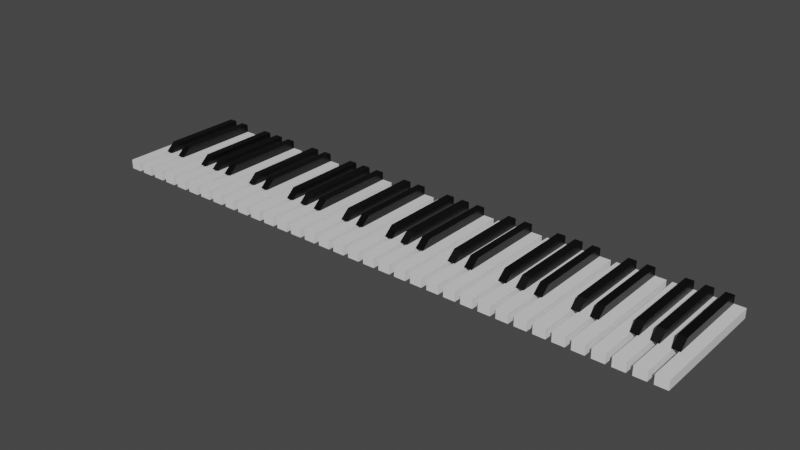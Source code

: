 # Source: keys_full_size.blend  (saved by Blender 2.80.75; exported with 4.5.12 LTS)
import bpy
from mathutils import Matrix  # noqa: F401  (used for matrix-valued properties, if any)

bpy.ops.wm.read_factory_settings(use_empty=True)
scene = bpy.context.scene
scene.name = 'Scene'

# ---- collections
col_collection = bpy.data.collections.new('Collection'); scene.collection.children.link(col_collection)

# ---- materials (node trees are filled in below, after node groups)
mat_material_001 = bpy.data.materials.new('Material.001')
mat_material_001.alpha_threshold = 0.0
mat_material_001.use_transparent_shadow = False
mat_material_001.line_color = (0.0, 0.0, 0.0, 1.0)
mat_material = bpy.data.materials.new('Material')
mat_material.alpha_threshold = 0.0
mat_material.use_transparent_shadow = False
mat_material.line_color = (0.0, 0.0, 0.0, 1.0)
mat_material_003 = bpy.data.materials.new('Material.003')
mat_material_003.use_transparent_shadow = False

# ---- material node trees
mat_material_001.use_nodes = True; mat_material_001.node_tree.nodes.clear()
_N = mat_material_001.node_tree.nodes; _L = mat_material_001.node_tree.links
n0 = _N.new('ShaderNodeOutputMaterial'); n0.name = 'Material Output'; n0.location = (300, 300)
n1 = _N.new('ShaderNodeBsdfPrincipled'); n1.name = 'Principled BSDF'; n1.location = (10, 300)
n1.distribution = 'GGX'
n1.subsurface_method = 'BURLEY'
n1.inputs[2].default_value = 0.4
n1.inputs[3].default_value = 1.45
n1.inputs[27].default_value = (0.0, 0.0, 0.0, 1.0)
n1.inputs[28].default_value = 1.0
_L.new(n1.outputs[0], n0.inputs[0])
n0.is_active_output = True
mat_material.use_nodes = True; mat_material.node_tree.nodes.clear()
_N = mat_material.node_tree.nodes; _L = mat_material.node_tree.links
n0 = _N.new('ShaderNodeOutputMaterial'); n0.name = 'Material Output'; n0.location = (300, 300)
n1 = _N.new('ShaderNodeBsdfPrincipled'); n1.name = 'Principled BSDF'; n1.location = (10, 300)
n1.distribution = 'GGX'
n1.subsurface_method = 'BURLEY'
n1.inputs[0].default_value = (0.0, 0.0, 0.0, 1.0)
n1.inputs[2].default_value = 0.4
n1.inputs[3].default_value = 1.45
n1.inputs[27].default_value = (0.0, 0.0, 0.0, 1.0)
n1.inputs[28].default_value = 1.0
_L.new(n1.outputs[0], n0.inputs[0])
n0.is_active_output = True
mat_material_003.use_nodes = True; mat_material_003.node_tree.nodes.clear()
_N = mat_material_003.node_tree.nodes; _L = mat_material_003.node_tree.links
n0 = _N.new('ShaderNodeOutputMaterial'); n0.name = 'Material Output'; n0.location = (300, 300)
n1 = _N.new('ShaderNodeBsdfPrincipled'); n1.name = 'Principled BSDF'; n1.location = (10, 300)
n1.distribution = 'GGX'
n1.subsurface_method = 'BURLEY'
n1.inputs[0].default_value = (0.0, 0.0, 0.0, 1.0)
n1.inputs[3].default_value = 1.45
n1.inputs[27].default_value = (0.0, 0.0, 0.0, 1.0)
n1.inputs[28].default_value = 1.0
_L.new(n1.outputs[0], n0.inputs[0])
n0.is_active_output = True

# ---- world
world_world = bpy.data.worlds.new('World'); scene.world = world_world
world_world.use_nodes = True; world_world.node_tree.nodes.clear()
_N = world_world.node_tree.nodes; _L = world_world.node_tree.links
n0 = _N.new('ShaderNodeOutputWorld'); n0.name = 'World Output'; n0.location = (300, 300)
n1 = _N.new('ShaderNodeBackground'); n1.name = 'Background'; n1.location = (10, 300)
n1.inputs[0].default_value = (0.05088, 0.05088, 0.05088, 1.0)
_L.new(n1.outputs[0], n0.inputs[0])
n0.is_active_output = True
world_world.color = (0.05088, 0.05088, 0.05088)
world_world.use_sun_shadow = False
world_world.sun_shadow_jitter_overblur = 0.0

# ---- meshes
me_cube = bpy.data.meshes.new('Cube')
me_cube.from_pydata([(1.0, 1.0, 1.0), (1.0, 1.0, -1.0), (1.0, -1.0, 1.0), (1.0, -1.0, -1.0), (-1.0, 1.0, 1.0), (-1.0, 1.0, -1.0), (-1.0, -1.0, 1.0), (-1.0, -1.0, -1.0)], [], [(0, 4, 6, 2), (3, 2, 6, 7), (7, 6, 4, 5), (5, 1, 3, 7), (1, 0, 2, 3), (5, 4, 0, 1)])
_uv = me_cube.uv_layers.new(name='UVMap')
_uv.uv.foreach_set('vector', [0.375, 0.0, 0.625, 0.0, 0.625, 0.25, 0.375, 0.25, 0.375, 0.25, 0.625, 0.25, 0.625, 0.5, 0.375, 0.5, 0.375, 0.5, 0.625, 0.5, 0.625, 0.75, 0.375, 0.75, 0.375, 0.75, 0.625, 0.75, 0.625, 1.0, 0.375, 1.0, 0.125, 0.5, 0.375, 0.5, 0.375, 0.75, 0.125, 0.75, 0.625, 0.5, 0.875, 0.5, 0.875, 0.75, 0.625, 0.75])
me_cube.materials.append(mat_material_001)
me_cube.use_remesh_preserve_volume = False
me_cube.use_remesh_preserve_attributes = False
me_cube.use_mirror_vertex_groups = False
me_cube.update()
me_cube_001 = bpy.data.meshes.new('Cube.001')
me_cube_001.from_pydata([(1.0, 1.0, 1.0), (1.0, 1.0, -1.0), (1.0, -1.0, 1.0), (1.0, -1.0, -1.0), (-1.0, 1.0, 1.0), (-1.0, 1.0, -1.0), (-1.0, -1.0, 1.0), (-1.0, -1.0, -1.0)], [], [(0, 4, 6, 2), (3, 2, 6, 7), (7, 6, 4, 5), (5, 1, 3, 7), (1, 0, 2, 3), (5, 4, 0, 1)])
_uv = me_cube_001.uv_layers.new(name='UVMap')
_uv.uv.foreach_set('vector', [0.375, 0.0, 0.625, 0.0, 0.625, 0.25, 0.375, 0.25, 0.375, 0.25, 0.625, 0.25, 0.625, 0.5, 0.375, 0.5, 0.375, 0.5, 0.625, 0.5, 0.625, 0.75, 0.375, 0.75, 0.375, 0.75, 0.625, 0.75, 0.625, 1.0, 0.375, 1.0, 0.125, 0.5, 0.375, 0.5, 0.375, 0.75, 0.125, 0.75, 0.625, 0.5, 0.875, 0.5, 0.875, 0.75, 0.625, 0.75])
me_cube_001.materials.append(mat_material_001)
me_cube_001.use_remesh_preserve_volume = False
me_cube_001.use_remesh_preserve_attributes = False
me_cube_001.use_mirror_vertex_groups = False
me_cube_001.update()
me_cube_002 = bpy.data.meshes.new('Cube.002')
me_cube_002.from_pydata([(1.0, 1.0, 1.0), (1.0, 1.0, -1.0), (1.0, -1.0, 1.0), (1.0, -1.0, -1.0), (-1.0, 1.0, 1.0), (-1.0, 1.0, -1.0), (-1.0, -1.0, 1.0), (-1.0, -1.0, -1.0)], [], [(0, 4, 6, 2), (3, 2, 6, 7), (7, 6, 4, 5), (5, 1, 3, 7), (1, 0, 2, 3), (5, 4, 0, 1)])
_uv = me_cube_002.uv_layers.new(name='UVMap')
_uv.uv.foreach_set('vector', [0.375, 0.0, 0.625, 0.0, 0.625, 0.25, 0.375, 0.25, 0.375, 0.25, 0.625, 0.25, 0.625, 0.5, 0.375, 0.5, 0.375, 0.5, 0.625, 0.5, 0.625, 0.75, 0.375, 0.75, 0.375, 0.75, 0.625, 0.75, 0.625, 1.0, 0.375, 1.0, 0.125, 0.5, 0.375, 0.5, 0.375, 0.75, 0.125, 0.75, 0.625, 0.5, 0.875, 0.5, 0.875, 0.75, 0.625, 0.75])
me_cube_002.materials.append(mat_material_001)
me_cube_002.use_remesh_preserve_volume = False
me_cube_002.use_remesh_preserve_attributes = False
me_cube_002.use_mirror_vertex_groups = False
me_cube_002.update()
me_cube_003 = bpy.data.meshes.new('Cube.003')
me_cube_003.from_pydata([(1.0, 1.0, 1.0), (1.0, 1.0, -1.0), (1.0, -1.0, 1.0), (1.0, -1.0, -1.0), (-1.0, 1.0, 1.0), (-1.0, 1.0, -1.0), (-1.0, -1.0, 1.0), (-1.0, -1.0, -1.0)], [], [(0, 4, 6, 2), (3, 2, 6, 7), (7, 6, 4, 5), (5, 1, 3, 7), (1, 0, 2, 3), (5, 4, 0, 1)])
_uv = me_cube_003.uv_layers.new(name='UVMap')
_uv.uv.foreach_set('vector', [0.375, 0.0, 0.625, 0.0, 0.625, 0.25, 0.375, 0.25, 0.375, 0.25, 0.625, 0.25, 0.625, 0.5, 0.375, 0.5, 0.375, 0.5, 0.625, 0.5, 0.625, 0.75, 0.375, 0.75, 0.375, 0.75, 0.625, 0.75, 0.625, 1.0, 0.375, 1.0, 0.125, 0.5, 0.375, 0.5, 0.375, 0.75, 0.125, 0.75, 0.625, 0.5, 0.875, 0.5, 0.875, 0.75, 0.625, 0.75])
me_cube_003.materials.append(mat_material_001)
me_cube_003.use_remesh_preserve_volume = False
me_cube_003.use_remesh_preserve_attributes = False
me_cube_003.use_mirror_vertex_groups = False
me_cube_003.update()
me_cube_004 = bpy.data.meshes.new('Cube.004')
me_cube_004.from_pydata([(1.0, 1.0, 1.0), (1.0, 1.0, -1.0), (1.0, -1.0, 1.0), (1.0, -1.0, -1.0), (-1.0, 1.0, 1.0), (-1.0, 1.0, -1.0), (-1.0, -1.0, 1.0), (-1.0, -1.0, -1.0)], [], [(0, 4, 6, 2), (3, 2, 6, 7), (7, 6, 4, 5), (5, 1, 3, 7), (1, 0, 2, 3), (5, 4, 0, 1)])
_uv = me_cube_004.uv_layers.new(name='UVMap')
_uv.uv.foreach_set('vector', [0.375, 0.0, 0.625, 0.0, 0.625, 0.25, 0.375, 0.25, 0.375, 0.25, 0.625, 0.25, 0.625, 0.5, 0.375, 0.5, 0.375, 0.5, 0.625, 0.5, 0.625, 0.75, 0.375, 0.75, 0.375, 0.75, 0.625, 0.75, 0.625, 1.0, 0.375, 1.0, 0.125, 0.5, 0.375, 0.5, 0.375, 0.75, 0.125, 0.75, 0.625, 0.5, 0.875, 0.5, 0.875, 0.75, 0.625, 0.75])
me_cube_004.materials.append(mat_material_001)
me_cube_004.use_remesh_preserve_volume = False
me_cube_004.use_remesh_preserve_attributes = False
me_cube_004.use_mirror_vertex_groups = False
me_cube_004.update()
me_cube_005 = bpy.data.meshes.new('Cube.005')
me_cube_005.from_pydata([(1.0, 1.0, 1.0), (1.0, 1.0, -1.0), (1.0, -1.0, 1.0), (1.0, -1.0, -1.0), (-1.0, 1.0, 1.0), (-1.0, 1.0, -1.0), (-1.0, -1.0, 1.0), (-1.0, -1.0, -1.0)], [], [(0, 4, 6, 2), (3, 2, 6, 7), (7, 6, 4, 5), (5, 1, 3, 7), (1, 0, 2, 3), (5, 4, 0, 1)])
_uv = me_cube_005.uv_layers.new(name='UVMap')
_uv.uv.foreach_set('vector', [0.375, 0.0, 0.625, 0.0, 0.625, 0.25, 0.375, 0.25, 0.375, 0.25, 0.625, 0.25, 0.625, 0.5, 0.375, 0.5, 0.375, 0.5, 0.625, 0.5, 0.625, 0.75, 0.375, 0.75, 0.375, 0.75, 0.625, 0.75, 0.625, 1.0, 0.375, 1.0, 0.125, 0.5, 0.375, 0.5, 0.375, 0.75, 0.125, 0.75, 0.625, 0.5, 0.875, 0.5, 0.875, 0.75, 0.625, 0.75])
me_cube_005.materials.append(mat_material_001)
me_cube_005.use_remesh_preserve_volume = False
me_cube_005.use_remesh_preserve_attributes = False
me_cube_005.use_mirror_vertex_groups = False
me_cube_005.update()
me_cube_006 = bpy.data.meshes.new('Cube.006')
me_cube_006.from_pydata([(1.0, 1.0, 1.0), (1.0, 1.0, -1.0), (1.0, -1.0, 1.0), (1.0, -1.0, -1.0), (-1.0, 1.0, 1.0), (-1.0, 1.0, -1.0), (-1.0, -1.0, 1.0), (-1.0, -1.0, -1.0)], [], [(0, 4, 6, 2), (3, 2, 6, 7), (7, 6, 4, 5), (5, 1, 3, 7), (1, 0, 2, 3), (5, 4, 0, 1)])
_uv = me_cube_006.uv_layers.new(name='UVMap')
_uv.uv.foreach_set('vector', [0.375, 0.0, 0.625, 0.0, 0.625, 0.25, 0.375, 0.25, 0.375, 0.25, 0.625, 0.25, 0.625, 0.5, 0.375, 0.5, 0.375, 0.5, 0.625, 0.5, 0.625, 0.75, 0.375, 0.75, 0.375, 0.75, 0.625, 0.75, 0.625, 1.0, 0.375, 1.0, 0.125, 0.5, 0.375, 0.5, 0.375, 0.75, 0.125, 0.75, 0.625, 0.5, 0.875, 0.5, 0.875, 0.75, 0.625, 0.75])
me_cube_006.materials.append(mat_material_001)
me_cube_006.use_remesh_preserve_volume = False
me_cube_006.use_remesh_preserve_attributes = False
me_cube_006.use_mirror_vertex_groups = False
me_cube_006.update()
me_cube_007 = bpy.data.meshes.new('Cube.007')
me_cube_007.from_pydata([(1.0, 1.0, 1.0), (1.0, 1.0, -1.0), (1.0, -1.0, 1.0), (1.0, -1.0, -1.0), (-1.0, 1.0, 1.0), (-1.0, 1.0, -1.0), (-1.0, -1.0, 1.0), (-1.0, -1.0, -1.0)], [], [(0, 4, 6, 2), (3, 2, 6, 7), (7, 6, 4, 5), (5, 1, 3, 7), (1, 0, 2, 3), (5, 4, 0, 1)])
_uv = me_cube_007.uv_layers.new(name='UVMap')
_uv.uv.foreach_set('vector', [0.375, 0.0, 0.625, 0.0, 0.625, 0.25, 0.375, 0.25, 0.375, 0.25, 0.625, 0.25, 0.625, 0.5, 0.375, 0.5, 0.375, 0.5, 0.625, 0.5, 0.625, 0.75, 0.375, 0.75, 0.375, 0.75, 0.625, 0.75, 0.625, 1.0, 0.375, 1.0, 0.125, 0.5, 0.375, 0.5, 0.375, 0.75, 0.125, 0.75, 0.625, 0.5, 0.875, 0.5, 0.875, 0.75, 0.625, 0.75])
me_cube_007.materials.append(mat_material_001)
me_cube_007.use_remesh_preserve_volume = False
me_cube_007.use_remesh_preserve_attributes = False
me_cube_007.use_mirror_vertex_groups = False
me_cube_007.update()
me_cube_008 = bpy.data.meshes.new('Cube.008')
me_cube_008.from_pydata([(1.0, 1.0, 1.0), (1.0, 1.0, -1.0), (1.0, -1.0, 1.0), (1.0, -1.235, -1.0), (-1.0, 1.0, 1.0), (-1.0, 1.0, -1.0), (-1.0, -1.0, 1.0), (-1.0, -1.235, -1.0)], [], [(0, 4, 6, 2), (3, 2, 6, 7), (7, 6, 4, 5), (5, 1, 3, 7), (1, 0, 2, 3), (5, 4, 0, 1)])
_uv = me_cube_008.uv_layers.new(name='UVMap')
_uv.uv.foreach_set('vector', [0.375, 0.0, 0.625, 0.0, 0.625, 0.25, 0.375, 0.25, 0.375, 0.25, 0.625, 0.25, 0.625, 0.5, 0.375, 0.5, 0.375, 0.5, 0.625, 0.5, 0.625, 0.75, 0.375, 0.75, 0.375, 0.75, 0.625, 0.75, 0.625, 1.0, 0.375, 1.0, 0.125, 0.5, 0.375, 0.5, 0.375, 0.75, 0.125, 0.75, 0.625, 0.5, 0.875, 0.5, 0.875, 0.75, 0.625, 0.75])
me_cube_008.materials.append(mat_material)
me_cube_008.materials.append(mat_material_003)
me_cube_008.use_remesh_preserve_volume = False
me_cube_008.use_remesh_preserve_attributes = False
me_cube_008.use_mirror_vertex_groups = False
me_cube_008.update()
me_cube_011 = bpy.data.meshes.new('Cube.011')
me_cube_011.from_pydata([(1.0, 1.0, 1.0), (1.0, 1.0, -1.0), (1.0, -1.0, 1.0), (1.0, -1.235, -1.0), (-1.0, 1.0, 1.0), (-1.0, 1.0, -1.0), (-1.0, -1.0, 1.0), (-1.0, -1.235, -1.0)], [], [(0, 4, 6, 2), (3, 2, 6, 7), (7, 6, 4, 5), (5, 1, 3, 7), (1, 0, 2, 3), (5, 4, 0, 1)])
_uv = me_cube_011.uv_layers.new(name='UVMap')
_uv.uv.foreach_set('vector', [0.375, 0.0, 0.625, 0.0, 0.625, 0.25, 0.375, 0.25, 0.375, 0.25, 0.625, 0.25, 0.625, 0.5, 0.375, 0.5, 0.375, 0.5, 0.625, 0.5, 0.625, 0.75, 0.375, 0.75, 0.375, 0.75, 0.625, 0.75, 0.625, 1.0, 0.375, 1.0, 0.125, 0.5, 0.375, 0.5, 0.375, 0.75, 0.125, 0.75, 0.625, 0.5, 0.875, 0.5, 0.875, 0.75, 0.625, 0.75])
me_cube_011.materials.append(mat_material_003)
me_cube_011.use_remesh_preserve_volume = False
me_cube_011.use_remesh_preserve_attributes = False
me_cube_011.use_mirror_vertex_groups = False
me_cube_011.update()
me_cube_012 = bpy.data.meshes.new('Cube.012')
me_cube_012.from_pydata([(1.0, 1.0, 1.0), (1.0, 1.0, -1.0), (1.0, -1.0, 1.0), (1.0, -1.235, -1.0), (-1.0, 1.0, 1.0), (-1.0, 1.0, -1.0), (-1.0, -1.0, 1.0), (-1.0, -1.235, -1.0)], [], [(0, 4, 6, 2), (3, 2, 6, 7), (7, 6, 4, 5), (5, 1, 3, 7), (1, 0, 2, 3), (5, 4, 0, 1)])
_uv = me_cube_012.uv_layers.new(name='UVMap')
_uv.uv.foreach_set('vector', [0.375, 0.0, 0.625, 0.0, 0.625, 0.25, 0.375, 0.25, 0.375, 0.25, 0.625, 0.25, 0.625, 0.5, 0.375, 0.5, 0.375, 0.5, 0.625, 0.5, 0.625, 0.75, 0.375, 0.75, 0.375, 0.75, 0.625, 0.75, 0.625, 1.0, 0.375, 1.0, 0.125, 0.5, 0.375, 0.5, 0.375, 0.75, 0.125, 0.75, 0.625, 0.5, 0.875, 0.5, 0.875, 0.75, 0.625, 0.75])
me_cube_012.materials.append(mat_material)
me_cube_012.use_remesh_preserve_volume = False
me_cube_012.use_remesh_preserve_attributes = False
me_cube_012.use_mirror_vertex_groups = False
me_cube_012.update()
me_cube_013 = bpy.data.meshes.new('Cube.013')
me_cube_013.from_pydata([(1.0, 1.0, 1.0), (1.0, 1.0, -1.0), (1.0, -1.0, 1.0), (1.0, -1.235, -1.0), (-1.0, 1.0, 1.0), (-1.0, 1.0, -1.0), (-1.0, -1.0, 1.0), (-1.0, -1.235, -1.0)], [], [(0, 4, 6, 2), (3, 2, 6, 7), (7, 6, 4, 5), (5, 1, 3, 7), (1, 0, 2, 3), (5, 4, 0, 1)])
_uv = me_cube_013.uv_layers.new(name='UVMap')
_uv.uv.foreach_set('vector', [0.375, 0.0, 0.625, 0.0, 0.625, 0.25, 0.375, 0.25, 0.375, 0.25, 0.625, 0.25, 0.625, 0.5, 0.375, 0.5, 0.375, 0.5, 0.625, 0.5, 0.625, 0.75, 0.375, 0.75, 0.375, 0.75, 0.625, 0.75, 0.625, 1.0, 0.375, 1.0, 0.125, 0.5, 0.375, 0.5, 0.375, 0.75, 0.125, 0.75, 0.625, 0.5, 0.875, 0.5, 0.875, 0.75, 0.625, 0.75])
me_cube_013.materials.append(mat_material_003)
me_cube_013.use_remesh_preserve_volume = False
me_cube_013.use_remesh_preserve_attributes = False
me_cube_013.use_mirror_vertex_groups = False
me_cube_013.update()
me_cube_014 = bpy.data.meshes.new('Cube.014')
me_cube_014.from_pydata([(1.0, 1.0, 1.0), (1.0, 1.0, -1.0), (1.0, -1.0, 1.0), (1.0, -1.235, -1.0), (-1.0, 1.0, 1.0), (-1.0, 1.0, -1.0), (-1.0, -1.0, 1.0), (-1.0, -1.235, -1.0)], [], [(0, 4, 6, 2), (3, 2, 6, 7), (7, 6, 4, 5), (5, 1, 3, 7), (1, 0, 2, 3), (5, 4, 0, 1)])
_uv = me_cube_014.uv_layers.new(name='UVMap')
_uv.uv.foreach_set('vector', [0.375, 0.0, 0.625, 0.0, 0.625, 0.25, 0.375, 0.25, 0.375, 0.25, 0.625, 0.25, 0.625, 0.5, 0.375, 0.5, 0.375, 0.5, 0.625, 0.5, 0.625, 0.75, 0.375, 0.75, 0.375, 0.75, 0.625, 0.75, 0.625, 1.0, 0.375, 1.0, 0.125, 0.5, 0.375, 0.5, 0.375, 0.75, 0.125, 0.75, 0.625, 0.5, 0.875, 0.5, 0.875, 0.75, 0.625, 0.75])
me_cube_014.materials.append(mat_material)
me_cube_014.use_remesh_preserve_volume = False
me_cube_014.use_remesh_preserve_attributes = False
me_cube_014.use_mirror_vertex_groups = False
me_cube_014.update()
me_cube_009 = bpy.data.meshes.new('Cube.009')
me_cube_009.from_pydata([(1.0, 1.0, 1.0), (1.0, 1.0, -1.0), (1.0, -1.0, 1.0), (1.0, -1.0, -1.0), (-1.0, 1.0, 1.0), (-1.0, 1.0, -1.0), (-1.0, -1.0, 1.0), (-1.0, -1.0, -1.0)], [], [(0, 4, 6, 2), (3, 2, 6, 7), (7, 6, 4, 5), (5, 1, 3, 7), (1, 0, 2, 3), (5, 4, 0, 1)])
_uv = me_cube_009.uv_layers.new(name='UVMap')
_uv.uv.foreach_set('vector', [0.375, 0.0, 0.625, 0.0, 0.625, 0.25, 0.375, 0.25, 0.375, 0.25, 0.625, 0.25, 0.625, 0.5, 0.375, 0.5, 0.375, 0.5, 0.625, 0.5, 0.625, 0.75, 0.375, 0.75, 0.375, 0.75, 0.625, 0.75, 0.625, 1.0, 0.375, 1.0, 0.125, 0.5, 0.375, 0.5, 0.375, 0.75, 0.125, 0.75, 0.625, 0.5, 0.875, 0.5, 0.875, 0.75, 0.625, 0.75])
me_cube_009.materials.append(mat_material_001)
me_cube_009.use_remesh_preserve_volume = False
me_cube_009.use_remesh_preserve_attributes = False
me_cube_009.use_mirror_vertex_groups = False
me_cube_009.update()
me_cube_010 = bpy.data.meshes.new('Cube.010')
me_cube_010.from_pydata([(1.0, 1.0, 1.0), (1.0, 1.0, -1.0), (1.0, -1.0, 1.0), (1.0, -1.0, -1.0), (-1.0, 1.0, 1.0), (-1.0, 1.0, -1.0), (-1.0, -1.0, 1.0), (-1.0, -1.0, -1.0)], [], [(0, 4, 6, 2), (3, 2, 6, 7), (7, 6, 4, 5), (5, 1, 3, 7), (1, 0, 2, 3), (5, 4, 0, 1)])
_uv = me_cube_010.uv_layers.new(name='UVMap')
_uv.uv.foreach_set('vector', [0.375, 0.0, 0.625, 0.0, 0.625, 0.25, 0.375, 0.25, 0.375, 0.25, 0.625, 0.25, 0.625, 0.5, 0.375, 0.5, 0.375, 0.5, 0.625, 0.5, 0.625, 0.75, 0.375, 0.75, 0.375, 0.75, 0.625, 0.75, 0.625, 1.0, 0.375, 1.0, 0.125, 0.5, 0.375, 0.5, 0.375, 0.75, 0.125, 0.75, 0.625, 0.5, 0.875, 0.5, 0.875, 0.75, 0.625, 0.75])
me_cube_010.materials.append(mat_material_001)
me_cube_010.use_remesh_preserve_volume = False
me_cube_010.use_remesh_preserve_attributes = False
me_cube_010.use_mirror_vertex_groups = False
me_cube_010.update()
me_cube_015 = bpy.data.meshes.new('Cube.015')
me_cube_015.from_pydata([(1.0, 1.0, 1.0), (1.0, 1.0, -1.0), (1.0, -1.0, 1.0), (1.0, -1.235, -1.0), (-1.0, 1.0, 1.0), (-1.0, 1.0, -1.0), (-1.0, -1.0, 1.0), (-1.0, -1.235, -1.0)], [], [(0, 4, 6, 2), (3, 2, 6, 7), (7, 6, 4, 5), (5, 1, 3, 7), (1, 0, 2, 3), (5, 4, 0, 1)])
_uv = me_cube_015.uv_layers.new(name='UVMap')
_uv.uv.foreach_set('vector', [0.375, 0.0, 0.625, 0.0, 0.625, 0.25, 0.375, 0.25, 0.375, 0.25, 0.625, 0.25, 0.625, 0.5, 0.375, 0.5, 0.375, 0.5, 0.625, 0.5, 0.625, 0.75, 0.375, 0.75, 0.375, 0.75, 0.625, 0.75, 0.625, 1.0, 0.375, 1.0, 0.125, 0.5, 0.375, 0.5, 0.375, 0.75, 0.125, 0.75, 0.625, 0.5, 0.875, 0.5, 0.875, 0.75, 0.625, 0.75])
me_cube_015.materials.append(mat_material)
me_cube_015.materials.append(mat_material_003)
me_cube_015.use_remesh_preserve_volume = False
me_cube_015.use_remesh_preserve_attributes = False
me_cube_015.use_mirror_vertex_groups = False
me_cube_015.update()
me_cube_016 = bpy.data.meshes.new('Cube.016')
me_cube_016.from_pydata([(1.0, 1.0, 1.0), (1.0, 1.0, -1.0), (1.0, -1.0, 1.0), (1.0, -1.235, -1.0), (-1.0, 1.0, 1.0), (-1.0, 1.0, -1.0), (-1.0, -1.0, 1.0), (-1.0, -1.235, -1.0)], [], [(0, 4, 6, 2), (3, 2, 6, 7), (7, 6, 4, 5), (5, 1, 3, 7), (1, 0, 2, 3), (5, 4, 0, 1)])
_uv = me_cube_016.uv_layers.new(name='UVMap')
_uv.uv.foreach_set('vector', [0.375, 0.0, 0.625, 0.0, 0.625, 0.25, 0.375, 0.25, 0.375, 0.25, 0.625, 0.25, 0.625, 0.5, 0.375, 0.5, 0.375, 0.5, 0.625, 0.5, 0.625, 0.75, 0.375, 0.75, 0.375, 0.75, 0.625, 0.75, 0.625, 1.0, 0.375, 1.0, 0.125, 0.5, 0.375, 0.5, 0.375, 0.75, 0.125, 0.75, 0.625, 0.5, 0.875, 0.5, 0.875, 0.75, 0.625, 0.75])
me_cube_016.materials.append(mat_material_003)
me_cube_016.use_remesh_preserve_volume = False
me_cube_016.use_remesh_preserve_attributes = False
me_cube_016.use_mirror_vertex_groups = False
me_cube_016.update()
me_cube_017 = bpy.data.meshes.new('Cube.017')
me_cube_017.from_pydata([(1.0, 1.0, 1.0), (1.0, 1.0, -1.0), (1.0, -1.0, 1.0), (1.0, -1.0, -1.0), (-1.0, 1.0, 1.0), (-1.0, 1.0, -1.0), (-1.0, -1.0, 1.0), (-1.0, -1.0, -1.0)], [], [(0, 4, 6, 2), (3, 2, 6, 7), (7, 6, 4, 5), (5, 1, 3, 7), (1, 0, 2, 3), (5, 4, 0, 1)])
_uv = me_cube_017.uv_layers.new(name='UVMap')
_uv.uv.foreach_set('vector', [0.375, 0.0, 0.625, 0.0, 0.625, 0.25, 0.375, 0.25, 0.375, 0.25, 0.625, 0.25, 0.625, 0.5, 0.375, 0.5, 0.375, 0.5, 0.625, 0.5, 0.625, 0.75, 0.375, 0.75, 0.375, 0.75, 0.625, 0.75, 0.625, 1.0, 0.375, 1.0, 0.125, 0.5, 0.375, 0.5, 0.375, 0.75, 0.125, 0.75, 0.625, 0.5, 0.875, 0.5, 0.875, 0.75, 0.625, 0.75])
me_cube_017.materials.append(mat_material_001)
me_cube_017.use_remesh_preserve_volume = False
me_cube_017.use_remesh_preserve_attributes = False
me_cube_017.use_mirror_vertex_groups = False
me_cube_017.update()
me_cube_018 = bpy.data.meshes.new('Cube.018')
me_cube_018.from_pydata([(1.0, 1.0, 1.0), (1.0, 1.0, -1.0), (1.0, -1.0, 1.0), (1.0, -1.0, -1.0), (-1.0, 1.0, 1.0), (-1.0, 1.0, -1.0), (-1.0, -1.0, 1.0), (-1.0, -1.0, -1.0)], [], [(0, 4, 6, 2), (3, 2, 6, 7), (7, 6, 4, 5), (5, 1, 3, 7), (1, 0, 2, 3), (5, 4, 0, 1)])
_uv = me_cube_018.uv_layers.new(name='UVMap')
_uv.uv.foreach_set('vector', [0.375, 0.0, 0.625, 0.0, 0.625, 0.25, 0.375, 0.25, 0.375, 0.25, 0.625, 0.25, 0.625, 0.5, 0.375, 0.5, 0.375, 0.5, 0.625, 0.5, 0.625, 0.75, 0.375, 0.75, 0.375, 0.75, 0.625, 0.75, 0.625, 1.0, 0.375, 1.0, 0.125, 0.5, 0.375, 0.5, 0.375, 0.75, 0.125, 0.75, 0.625, 0.5, 0.875, 0.5, 0.875, 0.75, 0.625, 0.75])
me_cube_018.materials.append(mat_material_001)
me_cube_018.use_remesh_preserve_volume = False
me_cube_018.use_remesh_preserve_attributes = False
me_cube_018.use_mirror_vertex_groups = False
me_cube_018.update()
me_cube_019 = bpy.data.meshes.new('Cube.019')
me_cube_019.from_pydata([(1.0, 1.0, 1.0), (1.0, 1.0, -1.0), (1.0, -1.0, 1.0), (1.0, -1.0, -1.0), (-1.0, 1.0, 1.0), (-1.0, 1.0, -1.0), (-1.0, -1.0, 1.0), (-1.0, -1.0, -1.0)], [], [(0, 4, 6, 2), (3, 2, 6, 7), (7, 6, 4, 5), (5, 1, 3, 7), (1, 0, 2, 3), (5, 4, 0, 1)])
_uv = me_cube_019.uv_layers.new(name='UVMap')
_uv.uv.foreach_set('vector', [0.375, 0.0, 0.625, 0.0, 0.625, 0.25, 0.375, 0.25, 0.375, 0.25, 0.625, 0.25, 0.625, 0.5, 0.375, 0.5, 0.375, 0.5, 0.625, 0.5, 0.625, 0.75, 0.375, 0.75, 0.375, 0.75, 0.625, 0.75, 0.625, 1.0, 0.375, 1.0, 0.125, 0.5, 0.375, 0.5, 0.375, 0.75, 0.125, 0.75, 0.625, 0.5, 0.875, 0.5, 0.875, 0.75, 0.625, 0.75])
me_cube_019.materials.append(mat_material_001)
me_cube_019.use_remesh_preserve_volume = False
me_cube_019.use_remesh_preserve_attributes = False
me_cube_019.use_mirror_vertex_groups = False
me_cube_019.update()
me_cube_020 = bpy.data.meshes.new('Cube.020')
me_cube_020.from_pydata([(1.0, 1.0, 1.0), (1.0, 1.0, -1.0), (1.0, -1.0, 1.0), (1.0, -1.0, -1.0), (-1.0, 1.0, 1.0), (-1.0, 1.0, -1.0), (-1.0, -1.0, 1.0), (-1.0, -1.0, -1.0)], [], [(0, 4, 6, 2), (3, 2, 6, 7), (7, 6, 4, 5), (5, 1, 3, 7), (1, 0, 2, 3), (5, 4, 0, 1)])
_uv = me_cube_020.uv_layers.new(name='UVMap')
_uv.uv.foreach_set('vector', [0.375, 0.0, 0.625, 0.0, 0.625, 0.25, 0.375, 0.25, 0.375, 0.25, 0.625, 0.25, 0.625, 0.5, 0.375, 0.5, 0.375, 0.5, 0.625, 0.5, 0.625, 0.75, 0.375, 0.75, 0.375, 0.75, 0.625, 0.75, 0.625, 1.0, 0.375, 1.0, 0.125, 0.5, 0.375, 0.5, 0.375, 0.75, 0.125, 0.75, 0.625, 0.5, 0.875, 0.5, 0.875, 0.75, 0.625, 0.75])
me_cube_020.materials.append(mat_material_001)
me_cube_020.use_remesh_preserve_volume = False
me_cube_020.use_remesh_preserve_attributes = False
me_cube_020.use_mirror_vertex_groups = False
me_cube_020.update()
me_cube_021 = bpy.data.meshes.new('Cube.021')
me_cube_021.from_pydata([(1.0, 1.0, 1.0), (1.0, 1.0, -1.0), (1.0, -1.0, 1.0), (1.0, -1.235, -1.0), (-1.0, 1.0, 1.0), (-1.0, 1.0, -1.0), (-1.0, -1.0, 1.0), (-1.0, -1.235, -1.0)], [], [(0, 4, 6, 2), (3, 2, 6, 7), (7, 6, 4, 5), (5, 1, 3, 7), (1, 0, 2, 3), (5, 4, 0, 1)])
_uv = me_cube_021.uv_layers.new(name='UVMap')
_uv.uv.foreach_set('vector', [0.375, 0.0, 0.625, 0.0, 0.625, 0.25, 0.375, 0.25, 0.375, 0.25, 0.625, 0.25, 0.625, 0.5, 0.375, 0.5, 0.375, 0.5, 0.625, 0.5, 0.625, 0.75, 0.375, 0.75, 0.375, 0.75, 0.625, 0.75, 0.625, 1.0, 0.375, 1.0, 0.125, 0.5, 0.375, 0.5, 0.375, 0.75, 0.125, 0.75, 0.625, 0.5, 0.875, 0.5, 0.875, 0.75, 0.625, 0.75])
me_cube_021.materials.append(mat_material)
me_cube_021.use_remesh_preserve_volume = False
me_cube_021.use_remesh_preserve_attributes = False
me_cube_021.use_mirror_vertex_groups = False
me_cube_021.update()
me_cube_022 = bpy.data.meshes.new('Cube.022')
me_cube_022.from_pydata([(1.0, 1.0, 1.0), (1.0, 1.0, -1.0), (1.0, -1.0, 1.0), (1.0, -1.235, -1.0), (-1.0, 1.0, 1.0), (-1.0, 1.0, -1.0), (-1.0, -1.0, 1.0), (-1.0, -1.235, -1.0)], [], [(0, 4, 6, 2), (3, 2, 6, 7), (7, 6, 4, 5), (5, 1, 3, 7), (1, 0, 2, 3), (5, 4, 0, 1)])
_uv = me_cube_022.uv_layers.new(name='UVMap')
_uv.uv.foreach_set('vector', [0.375, 0.0, 0.625, 0.0, 0.625, 0.25, 0.375, 0.25, 0.375, 0.25, 0.625, 0.25, 0.625, 0.5, 0.375, 0.5, 0.375, 0.5, 0.625, 0.5, 0.625, 0.75, 0.375, 0.75, 0.375, 0.75, 0.625, 0.75, 0.625, 1.0, 0.375, 1.0, 0.125, 0.5, 0.375, 0.5, 0.375, 0.75, 0.125, 0.75, 0.625, 0.5, 0.875, 0.5, 0.875, 0.75, 0.625, 0.75])
me_cube_022.materials.append(mat_material_003)
me_cube_022.use_remesh_preserve_volume = False
me_cube_022.use_remesh_preserve_attributes = False
me_cube_022.use_mirror_vertex_groups = False
me_cube_022.update()
me_cube_023 = bpy.data.meshes.new('Cube.023')
me_cube_023.from_pydata([(1.0, 1.0, 1.0), (1.0, 1.0, -1.0), (1.0, -1.0, 1.0), (1.0, -1.235, -1.0), (-1.0, 1.0, 1.0), (-1.0, 1.0, -1.0), (-1.0, -1.0, 1.0), (-1.0, -1.235, -1.0)], [], [(0, 4, 6, 2), (3, 2, 6, 7), (7, 6, 4, 5), (5, 1, 3, 7), (1, 0, 2, 3), (5, 4, 0, 1)])
_uv = me_cube_023.uv_layers.new(name='UVMap')
_uv.uv.foreach_set('vector', [0.375, 0.0, 0.625, 0.0, 0.625, 0.25, 0.375, 0.25, 0.375, 0.25, 0.625, 0.25, 0.625, 0.5, 0.375, 0.5, 0.375, 0.5, 0.625, 0.5, 0.625, 0.75, 0.375, 0.75, 0.375, 0.75, 0.625, 0.75, 0.625, 1.0, 0.375, 1.0, 0.125, 0.5, 0.375, 0.5, 0.375, 0.75, 0.125, 0.75, 0.625, 0.5, 0.875, 0.5, 0.875, 0.75, 0.625, 0.75])
me_cube_023.materials.append(mat_material)
me_cube_023.use_remesh_preserve_volume = False
me_cube_023.use_remesh_preserve_attributes = False
me_cube_023.use_mirror_vertex_groups = False
me_cube_023.update()
me_cube_024 = bpy.data.meshes.new('Cube.024')
me_cube_024.from_pydata([(1.0, 1.0, 1.0), (1.0, 1.0, -1.0), (1.0, -1.0, 1.0), (1.0, -1.0, -1.0), (-1.0, 1.0, 1.0), (-1.0, 1.0, -1.0), (-1.0, -1.0, 1.0), (-1.0, -1.0, -1.0)], [], [(0, 4, 6, 2), (3, 2, 6, 7), (7, 6, 4, 5), (5, 1, 3, 7), (1, 0, 2, 3), (5, 4, 0, 1)])
_uv = me_cube_024.uv_layers.new(name='UVMap')
_uv.uv.foreach_set('vector', [0.375, 0.0, 0.625, 0.0, 0.625, 0.25, 0.375, 0.25, 0.375, 0.25, 0.625, 0.25, 0.625, 0.5, 0.375, 0.5, 0.375, 0.5, 0.625, 0.5, 0.625, 0.75, 0.375, 0.75, 0.375, 0.75, 0.625, 0.75, 0.625, 1.0, 0.375, 1.0, 0.125, 0.5, 0.375, 0.5, 0.375, 0.75, 0.125, 0.75, 0.625, 0.5, 0.875, 0.5, 0.875, 0.75, 0.625, 0.75])
me_cube_024.materials.append(mat_material_001)
me_cube_024.use_remesh_preserve_volume = False
me_cube_024.use_remesh_preserve_attributes = False
me_cube_024.use_mirror_vertex_groups = False
me_cube_024.update()
me_cube_025 = bpy.data.meshes.new('Cube.025')
me_cube_025.from_pydata([(1.0, 1.0, 1.0), (1.0, 1.0, -1.0), (1.0, -1.0, 1.0), (1.0, -1.0, -1.0), (-1.0, 1.0, 1.0), (-1.0, 1.0, -1.0), (-1.0, -1.0, 1.0), (-1.0, -1.0, -1.0)], [], [(0, 4, 6, 2), (3, 2, 6, 7), (7, 6, 4, 5), (5, 1, 3, 7), (1, 0, 2, 3), (5, 4, 0, 1)])
_uv = me_cube_025.uv_layers.new(name='UVMap')
_uv.uv.foreach_set('vector', [0.375, 0.0, 0.625, 0.0, 0.625, 0.25, 0.375, 0.25, 0.375, 0.25, 0.625, 0.25, 0.625, 0.5, 0.375, 0.5, 0.375, 0.5, 0.625, 0.5, 0.625, 0.75, 0.375, 0.75, 0.375, 0.75, 0.625, 0.75, 0.625, 1.0, 0.375, 1.0, 0.125, 0.5, 0.375, 0.5, 0.375, 0.75, 0.125, 0.75, 0.625, 0.5, 0.875, 0.5, 0.875, 0.75, 0.625, 0.75])
me_cube_025.materials.append(mat_material_001)
me_cube_025.use_remesh_preserve_volume = False
me_cube_025.use_remesh_preserve_attributes = False
me_cube_025.use_mirror_vertex_groups = False
me_cube_025.update()
me_cube_026 = bpy.data.meshes.new('Cube.026')
me_cube_026.from_pydata([(1.0, 1.0, 1.0), (1.0, 1.0, -1.0), (1.0, -1.0, 1.0), (1.0, -1.0, -1.0), (-1.0, 1.0, 1.0), (-1.0, 1.0, -1.0), (-1.0, -1.0, 1.0), (-1.0, -1.0, -1.0)], [], [(0, 4, 6, 2), (3, 2, 6, 7), (7, 6, 4, 5), (5, 1, 3, 7), (1, 0, 2, 3), (5, 4, 0, 1)])
_uv = me_cube_026.uv_layers.new(name='UVMap')
_uv.uv.foreach_set('vector', [0.375, 0.0, 0.625, 0.0, 0.625, 0.25, 0.375, 0.25, 0.375, 0.25, 0.625, 0.25, 0.625, 0.5, 0.375, 0.5, 0.375, 0.5, 0.625, 0.5, 0.625, 0.75, 0.375, 0.75, 0.375, 0.75, 0.625, 0.75, 0.625, 1.0, 0.375, 1.0, 0.125, 0.5, 0.375, 0.5, 0.375, 0.75, 0.125, 0.75, 0.625, 0.5, 0.875, 0.5, 0.875, 0.75, 0.625, 0.75])
me_cube_026.materials.append(mat_material_001)
me_cube_026.use_remesh_preserve_volume = False
me_cube_026.use_remesh_preserve_attributes = False
me_cube_026.use_mirror_vertex_groups = False
me_cube_026.update()
me_cube_027 = bpy.data.meshes.new('Cube.027')
me_cube_027.from_pydata([(1.0, 1.0, 1.0), (1.0, 1.0, -1.0), (1.0, -1.0, 1.0), (1.0, -1.235, -1.0), (-1.0, 1.0, 1.0), (-1.0, 1.0, -1.0), (-1.0, -1.0, 1.0), (-1.0, -1.235, -1.0)], [], [(0, 4, 6, 2), (3, 2, 6, 7), (7, 6, 4, 5), (5, 1, 3, 7), (1, 0, 2, 3), (5, 4, 0, 1)])
_uv = me_cube_027.uv_layers.new(name='UVMap')
_uv.uv.foreach_set('vector', [0.375, 0.0, 0.625, 0.0, 0.625, 0.25, 0.375, 0.25, 0.375, 0.25, 0.625, 0.25, 0.625, 0.5, 0.375, 0.5, 0.375, 0.5, 0.625, 0.5, 0.625, 0.75, 0.375, 0.75, 0.375, 0.75, 0.625, 0.75, 0.625, 1.0, 0.375, 1.0, 0.125, 0.5, 0.375, 0.5, 0.375, 0.75, 0.125, 0.75, 0.625, 0.5, 0.875, 0.5, 0.875, 0.75, 0.625, 0.75])
me_cube_027.materials.append(mat_material)
me_cube_027.materials.append(mat_material_003)
me_cube_027.use_remesh_preserve_volume = False
me_cube_027.use_remesh_preserve_attributes = False
me_cube_027.use_mirror_vertex_groups = False
me_cube_027.update()
me_cube_028 = bpy.data.meshes.new('Cube.028')
me_cube_028.from_pydata([(1.0, 1.0, 1.0), (1.0, 1.0, -1.0), (1.0, -1.0, 1.0), (1.0, -1.235, -1.0), (-1.0, 1.0, 1.0), (-1.0, 1.0, -1.0), (-1.0, -1.0, 1.0), (-1.0, -1.235, -1.0)], [], [(0, 4, 6, 2), (3, 2, 6, 7), (7, 6, 4, 5), (5, 1, 3, 7), (1, 0, 2, 3), (5, 4, 0, 1)])
_uv = me_cube_028.uv_layers.new(name='UVMap')
_uv.uv.foreach_set('vector', [0.375, 0.0, 0.625, 0.0, 0.625, 0.25, 0.375, 0.25, 0.375, 0.25, 0.625, 0.25, 0.625, 0.5, 0.375, 0.5, 0.375, 0.5, 0.625, 0.5, 0.625, 0.75, 0.375, 0.75, 0.375, 0.75, 0.625, 0.75, 0.625, 1.0, 0.375, 1.0, 0.125, 0.5, 0.375, 0.5, 0.375, 0.75, 0.125, 0.75, 0.625, 0.5, 0.875, 0.5, 0.875, 0.75, 0.625, 0.75])
me_cube_028.materials.append(mat_material_003)
me_cube_028.use_remesh_preserve_volume = False
me_cube_028.use_remesh_preserve_attributes = False
me_cube_028.use_mirror_vertex_groups = False
me_cube_028.update()
me_cube_029 = bpy.data.meshes.new('Cube.029')
me_cube_029.from_pydata([(1.0, 1.0, 1.0), (1.0, 1.0, -1.0), (1.0, -1.0, 1.0), (1.0, -1.0, -1.0), (-1.0, 1.0, 1.0), (-1.0, 1.0, -1.0), (-1.0, -1.0, 1.0), (-1.0, -1.0, -1.0)], [], [(0, 4, 6, 2), (3, 2, 6, 7), (7, 6, 4, 5), (5, 1, 3, 7), (1, 0, 2, 3), (5, 4, 0, 1)])
_uv = me_cube_029.uv_layers.new(name='UVMap')
_uv.uv.foreach_set('vector', [0.375, 0.0, 0.625, 0.0, 0.625, 0.25, 0.375, 0.25, 0.375, 0.25, 0.625, 0.25, 0.625, 0.5, 0.375, 0.5, 0.375, 0.5, 0.625, 0.5, 0.625, 0.75, 0.375, 0.75, 0.375, 0.75, 0.625, 0.75, 0.625, 1.0, 0.375, 1.0, 0.125, 0.5, 0.375, 0.5, 0.375, 0.75, 0.125, 0.75, 0.625, 0.5, 0.875, 0.5, 0.875, 0.75, 0.625, 0.75])
me_cube_029.materials.append(mat_material_001)
me_cube_029.use_remesh_preserve_volume = False
me_cube_029.use_remesh_preserve_attributes = False
me_cube_029.use_mirror_vertex_groups = False
me_cube_029.update()
me_cube_030 = bpy.data.meshes.new('Cube.030')
me_cube_030.from_pydata([(1.0, 1.0, 1.0), (1.0, 1.0, -1.0), (1.0, -1.0, 1.0), (1.0, -1.0, -1.0), (-1.0, 1.0, 1.0), (-1.0, 1.0, -1.0), (-1.0, -1.0, 1.0), (-1.0, -1.0, -1.0)], [], [(0, 4, 6, 2), (3, 2, 6, 7), (7, 6, 4, 5), (5, 1, 3, 7), (1, 0, 2, 3), (5, 4, 0, 1)])
_uv = me_cube_030.uv_layers.new(name='UVMap')
_uv.uv.foreach_set('vector', [0.375, 0.0, 0.625, 0.0, 0.625, 0.25, 0.375, 0.25, 0.375, 0.25, 0.625, 0.25, 0.625, 0.5, 0.375, 0.5, 0.375, 0.5, 0.625, 0.5, 0.625, 0.75, 0.375, 0.75, 0.375, 0.75, 0.625, 0.75, 0.625, 1.0, 0.375, 1.0, 0.125, 0.5, 0.375, 0.5, 0.375, 0.75, 0.125, 0.75, 0.625, 0.5, 0.875, 0.5, 0.875, 0.75, 0.625, 0.75])
me_cube_030.materials.append(mat_material_001)
me_cube_030.use_remesh_preserve_volume = False
me_cube_030.use_remesh_preserve_attributes = False
me_cube_030.use_mirror_vertex_groups = False
me_cube_030.update()
me_cube_031 = bpy.data.meshes.new('Cube.031')
me_cube_031.from_pydata([(1.0, 1.0, 1.0), (1.0, 1.0, -1.0), (1.0, -1.0, 1.0), (1.0, -1.0, -1.0), (-1.0, 1.0, 1.0), (-1.0, 1.0, -1.0), (-1.0, -1.0, 1.0), (-1.0, -1.0, -1.0)], [], [(0, 4, 6, 2), (3, 2, 6, 7), (7, 6, 4, 5), (5, 1, 3, 7), (1, 0, 2, 3), (5, 4, 0, 1)])
_uv = me_cube_031.uv_layers.new(name='UVMap')
_uv.uv.foreach_set('vector', [0.375, 0.0, 0.625, 0.0, 0.625, 0.25, 0.375, 0.25, 0.375, 0.25, 0.625, 0.25, 0.625, 0.5, 0.375, 0.5, 0.375, 0.5, 0.625, 0.5, 0.625, 0.75, 0.375, 0.75, 0.375, 0.75, 0.625, 0.75, 0.625, 1.0, 0.375, 1.0, 0.125, 0.5, 0.375, 0.5, 0.375, 0.75, 0.125, 0.75, 0.625, 0.5, 0.875, 0.5, 0.875, 0.75, 0.625, 0.75])
me_cube_031.materials.append(mat_material_001)
me_cube_031.use_remesh_preserve_volume = False
me_cube_031.use_remesh_preserve_attributes = False
me_cube_031.use_mirror_vertex_groups = False
me_cube_031.update()
me_cube_032 = bpy.data.meshes.new('Cube.032')
me_cube_032.from_pydata([(1.0, 1.0, 1.0), (1.0, 1.0, -1.0), (1.0, -1.0, 1.0), (1.0, -1.0, -1.0), (-1.0, 1.0, 1.0), (-1.0, 1.0, -1.0), (-1.0, -1.0, 1.0), (-1.0, -1.0, -1.0)], [], [(0, 4, 6, 2), (3, 2, 6, 7), (7, 6, 4, 5), (5, 1, 3, 7), (1, 0, 2, 3), (5, 4, 0, 1)])
_uv = me_cube_032.uv_layers.new(name='UVMap')
_uv.uv.foreach_set('vector', [0.375, 0.0, 0.625, 0.0, 0.625, 0.25, 0.375, 0.25, 0.375, 0.25, 0.625, 0.25, 0.625, 0.5, 0.375, 0.5, 0.375, 0.5, 0.625, 0.5, 0.625, 0.75, 0.375, 0.75, 0.375, 0.75, 0.625, 0.75, 0.625, 1.0, 0.375, 1.0, 0.125, 0.5, 0.375, 0.5, 0.375, 0.75, 0.125, 0.75, 0.625, 0.5, 0.875, 0.5, 0.875, 0.75, 0.625, 0.75])
me_cube_032.materials.append(mat_material_001)
me_cube_032.use_remesh_preserve_volume = False
me_cube_032.use_remesh_preserve_attributes = False
me_cube_032.use_mirror_vertex_groups = False
me_cube_032.update()
me_cube_033 = bpy.data.meshes.new('Cube.033')
me_cube_033.from_pydata([(1.0, 1.0, 1.0), (1.0, 1.0, -1.0), (1.0, -1.0, 1.0), (1.0, -1.235, -1.0), (-1.0, 1.0, 1.0), (-1.0, 1.0, -1.0), (-1.0, -1.0, 1.0), (-1.0, -1.235, -1.0)], [], [(0, 4, 6, 2), (3, 2, 6, 7), (7, 6, 4, 5), (5, 1, 3, 7), (1, 0, 2, 3), (5, 4, 0, 1)])
_uv = me_cube_033.uv_layers.new(name='UVMap')
_uv.uv.foreach_set('vector', [0.375, 0.0, 0.625, 0.0, 0.625, 0.25, 0.375, 0.25, 0.375, 0.25, 0.625, 0.25, 0.625, 0.5, 0.375, 0.5, 0.375, 0.5, 0.625, 0.5, 0.625, 0.75, 0.375, 0.75, 0.375, 0.75, 0.625, 0.75, 0.625, 1.0, 0.375, 1.0, 0.125, 0.5, 0.375, 0.5, 0.375, 0.75, 0.125, 0.75, 0.625, 0.5, 0.875, 0.5, 0.875, 0.75, 0.625, 0.75])
me_cube_033.materials.append(mat_material)
me_cube_033.use_remesh_preserve_volume = False
me_cube_033.use_remesh_preserve_attributes = False
me_cube_033.use_mirror_vertex_groups = False
me_cube_033.update()
me_cube_034 = bpy.data.meshes.new('Cube.034')
me_cube_034.from_pydata([(1.0, 1.0, 1.0), (1.0, 1.0, -1.0), (1.0, -1.0, 1.0), (1.0, -1.235, -1.0), (-1.0, 1.0, 1.0), (-1.0, 1.0, -1.0), (-1.0, -1.0, 1.0), (-1.0, -1.235, -1.0)], [], [(0, 4, 6, 2), (3, 2, 6, 7), (7, 6, 4, 5), (5, 1, 3, 7), (1, 0, 2, 3), (5, 4, 0, 1)])
_uv = me_cube_034.uv_layers.new(name='UVMap')
_uv.uv.foreach_set('vector', [0.375, 0.0, 0.625, 0.0, 0.625, 0.25, 0.375, 0.25, 0.375, 0.25, 0.625, 0.25, 0.625, 0.5, 0.375, 0.5, 0.375, 0.5, 0.625, 0.5, 0.625, 0.75, 0.375, 0.75, 0.375, 0.75, 0.625, 0.75, 0.625, 1.0, 0.375, 1.0, 0.125, 0.5, 0.375, 0.5, 0.375, 0.75, 0.125, 0.75, 0.625, 0.5, 0.875, 0.5, 0.875, 0.75, 0.625, 0.75])
me_cube_034.materials.append(mat_material_003)
me_cube_034.use_remesh_preserve_volume = False
me_cube_034.use_remesh_preserve_attributes = False
me_cube_034.use_mirror_vertex_groups = False
me_cube_034.update()
me_cube_035 = bpy.data.meshes.new('Cube.035')
me_cube_035.from_pydata([(1.0, 1.0, 1.0), (1.0, 1.0, -1.0), (1.0, -1.0, 1.0), (1.0, -1.235, -1.0), (-1.0, 1.0, 1.0), (-1.0, 1.0, -1.0), (-1.0, -1.0, 1.0), (-1.0, -1.235, -1.0)], [], [(0, 4, 6, 2), (3, 2, 6, 7), (7, 6, 4, 5), (5, 1, 3, 7), (1, 0, 2, 3), (5, 4, 0, 1)])
_uv = me_cube_035.uv_layers.new(name='UVMap')
_uv.uv.foreach_set('vector', [0.375, 0.0, 0.625, 0.0, 0.625, 0.25, 0.375, 0.25, 0.375, 0.25, 0.625, 0.25, 0.625, 0.5, 0.375, 0.5, 0.375, 0.5, 0.625, 0.5, 0.625, 0.75, 0.375, 0.75, 0.375, 0.75, 0.625, 0.75, 0.625, 1.0, 0.375, 1.0, 0.125, 0.5, 0.375, 0.5, 0.375, 0.75, 0.125, 0.75, 0.625, 0.5, 0.875, 0.5, 0.875, 0.75, 0.625, 0.75])
me_cube_035.materials.append(mat_material)
me_cube_035.use_remesh_preserve_volume = False
me_cube_035.use_remesh_preserve_attributes = False
me_cube_035.use_mirror_vertex_groups = False
me_cube_035.update()
me_cube_036 = bpy.data.meshes.new('Cube.036')
me_cube_036.from_pydata([(1.0, 1.0, 1.0), (1.0, 1.0, -1.0), (1.0, -1.0, 1.0), (1.0, -1.0, -1.0), (-1.0, 1.0, 1.0), (-1.0, 1.0, -1.0), (-1.0, -1.0, 1.0), (-1.0, -1.0, -1.0)], [], [(0, 4, 6, 2), (3, 2, 6, 7), (7, 6, 4, 5), (5, 1, 3, 7), (1, 0, 2, 3), (5, 4, 0, 1)])
_uv = me_cube_036.uv_layers.new(name='UVMap')
_uv.uv.foreach_set('vector', [0.375, 0.0, 0.625, 0.0, 0.625, 0.25, 0.375, 0.25, 0.375, 0.25, 0.625, 0.25, 0.625, 0.5, 0.375, 0.5, 0.375, 0.5, 0.625, 0.5, 0.625, 0.75, 0.375, 0.75, 0.375, 0.75, 0.625, 0.75, 0.625, 1.0, 0.375, 1.0, 0.125, 0.5, 0.375, 0.5, 0.375, 0.75, 0.125, 0.75, 0.625, 0.5, 0.875, 0.5, 0.875, 0.75, 0.625, 0.75])
me_cube_036.materials.append(mat_material_001)
me_cube_036.use_remesh_preserve_volume = False
me_cube_036.use_remesh_preserve_attributes = False
me_cube_036.use_mirror_vertex_groups = False
me_cube_036.update()
me_cube_037 = bpy.data.meshes.new('Cube.037')
me_cube_037.from_pydata([(1.0, 1.0, 1.0), (1.0, 1.0, -1.0), (1.0, -1.0, 1.0), (1.0, -1.0, -1.0), (-1.0, 1.0, 1.0), (-1.0, 1.0, -1.0), (-1.0, -1.0, 1.0), (-1.0, -1.0, -1.0)], [], [(0, 4, 6, 2), (3, 2, 6, 7), (7, 6, 4, 5), (5, 1, 3, 7), (1, 0, 2, 3), (5, 4, 0, 1)])
_uv = me_cube_037.uv_layers.new(name='UVMap')
_uv.uv.foreach_set('vector', [0.375, 0.0, 0.625, 0.0, 0.625, 0.25, 0.375, 0.25, 0.375, 0.25, 0.625, 0.25, 0.625, 0.5, 0.375, 0.5, 0.375, 0.5, 0.625, 0.5, 0.625, 0.75, 0.375, 0.75, 0.375, 0.75, 0.625, 0.75, 0.625, 1.0, 0.375, 1.0, 0.125, 0.5, 0.375, 0.5, 0.375, 0.75, 0.125, 0.75, 0.625, 0.5, 0.875, 0.5, 0.875, 0.75, 0.625, 0.75])
me_cube_037.materials.append(mat_material_001)
me_cube_037.use_remesh_preserve_volume = False
me_cube_037.use_remesh_preserve_attributes = False
me_cube_037.use_mirror_vertex_groups = False
me_cube_037.update()
me_cube_038 = bpy.data.meshes.new('Cube.038')
me_cube_038.from_pydata([(1.0, 1.0, 1.0), (1.0, 1.0, -1.0), (1.0, -1.0, 1.0), (1.0, -1.0, -1.0), (-1.0, 1.0, 1.0), (-1.0, 1.0, -1.0), (-1.0, -1.0, 1.0), (-1.0, -1.0, -1.0)], [], [(0, 4, 6, 2), (3, 2, 6, 7), (7, 6, 4, 5), (5, 1, 3, 7), (1, 0, 2, 3), (5, 4, 0, 1)])
_uv = me_cube_038.uv_layers.new(name='UVMap')
_uv.uv.foreach_set('vector', [0.375, 0.0, 0.625, 0.0, 0.625, 0.25, 0.375, 0.25, 0.375, 0.25, 0.625, 0.25, 0.625, 0.5, 0.375, 0.5, 0.375, 0.5, 0.625, 0.5, 0.625, 0.75, 0.375, 0.75, 0.375, 0.75, 0.625, 0.75, 0.625, 1.0, 0.375, 1.0, 0.125, 0.5, 0.375, 0.5, 0.375, 0.75, 0.125, 0.75, 0.625, 0.5, 0.875, 0.5, 0.875, 0.75, 0.625, 0.75])
me_cube_038.materials.append(mat_material_001)
me_cube_038.use_remesh_preserve_volume = False
me_cube_038.use_remesh_preserve_attributes = False
me_cube_038.use_mirror_vertex_groups = False
me_cube_038.update()
me_cube_039 = bpy.data.meshes.new('Cube.039')
me_cube_039.from_pydata([(1.0, 1.0, 1.0), (1.0, 1.0, -1.0), (1.0, -1.0, 1.0), (1.0, -1.235, -1.0), (-1.0, 1.0, 1.0), (-1.0, 1.0, -1.0), (-1.0, -1.0, 1.0), (-1.0, -1.235, -1.0)], [], [(0, 4, 6, 2), (3, 2, 6, 7), (7, 6, 4, 5), (5, 1, 3, 7), (1, 0, 2, 3), (5, 4, 0, 1)])
_uv = me_cube_039.uv_layers.new(name='UVMap')
_uv.uv.foreach_set('vector', [0.375, 0.0, 0.625, 0.0, 0.625, 0.25, 0.375, 0.25, 0.375, 0.25, 0.625, 0.25, 0.625, 0.5, 0.375, 0.5, 0.375, 0.5, 0.625, 0.5, 0.625, 0.75, 0.375, 0.75, 0.375, 0.75, 0.625, 0.75, 0.625, 1.0, 0.375, 1.0, 0.125, 0.5, 0.375, 0.5, 0.375, 0.75, 0.125, 0.75, 0.625, 0.5, 0.875, 0.5, 0.875, 0.75, 0.625, 0.75])
me_cube_039.materials.append(mat_material)
me_cube_039.materials.append(mat_material_003)
me_cube_039.use_remesh_preserve_volume = False
me_cube_039.use_remesh_preserve_attributes = False
me_cube_039.use_mirror_vertex_groups = False
me_cube_039.update()
me_cube_040 = bpy.data.meshes.new('Cube.040')
me_cube_040.from_pydata([(1.0, 1.0, 1.0), (1.0, 1.0, -1.0), (1.0, -1.0, 1.0), (1.0, -1.235, -1.0), (-1.0, 1.0, 1.0), (-1.0, 1.0, -1.0), (-1.0, -1.0, 1.0), (-1.0, -1.235, -1.0)], [], [(0, 4, 6, 2), (3, 2, 6, 7), (7, 6, 4, 5), (5, 1, 3, 7), (1, 0, 2, 3), (5, 4, 0, 1)])
_uv = me_cube_040.uv_layers.new(name='UVMap')
_uv.uv.foreach_set('vector', [0.375, 0.0, 0.625, 0.0, 0.625, 0.25, 0.375, 0.25, 0.375, 0.25, 0.625, 0.25, 0.625, 0.5, 0.375, 0.5, 0.375, 0.5, 0.625, 0.5, 0.625, 0.75, 0.375, 0.75, 0.375, 0.75, 0.625, 0.75, 0.625, 1.0, 0.375, 1.0, 0.125, 0.5, 0.375, 0.5, 0.375, 0.75, 0.125, 0.75, 0.625, 0.5, 0.875, 0.5, 0.875, 0.75, 0.625, 0.75])
me_cube_040.materials.append(mat_material_003)
me_cube_040.use_remesh_preserve_volume = False
me_cube_040.use_remesh_preserve_attributes = False
me_cube_040.use_mirror_vertex_groups = False
me_cube_040.update()
me_cube_041 = bpy.data.meshes.new('Cube.041')
me_cube_041.from_pydata([(1.0, 1.0, 1.0), (1.0, 1.0, -1.0), (1.0, -1.0, 1.0), (1.0, -1.0, -1.0), (-1.0, 1.0, 1.0), (-1.0, 1.0, -1.0), (-1.0, -1.0, 1.0), (-1.0, -1.0, -1.0)], [], [(0, 4, 6, 2), (3, 2, 6, 7), (7, 6, 4, 5), (5, 1, 3, 7), (1, 0, 2, 3), (5, 4, 0, 1)])
_uv = me_cube_041.uv_layers.new(name='UVMap')
_uv.uv.foreach_set('vector', [0.375, 0.0, 0.625, 0.0, 0.625, 0.25, 0.375, 0.25, 0.375, 0.25, 0.625, 0.25, 0.625, 0.5, 0.375, 0.5, 0.375, 0.5, 0.625, 0.5, 0.625, 0.75, 0.375, 0.75, 0.375, 0.75, 0.625, 0.75, 0.625, 1.0, 0.375, 1.0, 0.125, 0.5, 0.375, 0.5, 0.375, 0.75, 0.125, 0.75, 0.625, 0.5, 0.875, 0.5, 0.875, 0.75, 0.625, 0.75])
me_cube_041.materials.append(mat_material_001)
me_cube_041.use_remesh_preserve_volume = False
me_cube_041.use_remesh_preserve_attributes = False
me_cube_041.use_mirror_vertex_groups = False
me_cube_041.update()
me_cube_042 = bpy.data.meshes.new('Cube.042')
me_cube_042.from_pydata([(1.0, 1.0, 1.0), (1.0, 1.0, -1.0), (1.0, -1.0, 1.0), (1.0, -1.0, -1.0), (-1.0, 1.0, 1.0), (-1.0, 1.0, -1.0), (-1.0, -1.0, 1.0), (-1.0, -1.0, -1.0)], [], [(0, 4, 6, 2), (3, 2, 6, 7), (7, 6, 4, 5), (5, 1, 3, 7), (1, 0, 2, 3), (5, 4, 0, 1)])
_uv = me_cube_042.uv_layers.new(name='UVMap')
_uv.uv.foreach_set('vector', [0.375, 0.0, 0.625, 0.0, 0.625, 0.25, 0.375, 0.25, 0.375, 0.25, 0.625, 0.25, 0.625, 0.5, 0.375, 0.5, 0.375, 0.5, 0.625, 0.5, 0.625, 0.75, 0.375, 0.75, 0.375, 0.75, 0.625, 0.75, 0.625, 1.0, 0.375, 1.0, 0.125, 0.5, 0.375, 0.5, 0.375, 0.75, 0.125, 0.75, 0.625, 0.5, 0.875, 0.5, 0.875, 0.75, 0.625, 0.75])
me_cube_042.materials.append(mat_material_001)
me_cube_042.use_remesh_preserve_volume = False
me_cube_042.use_remesh_preserve_attributes = False
me_cube_042.use_mirror_vertex_groups = False
me_cube_042.update()
me_cube_043 = bpy.data.meshes.new('Cube.043')
me_cube_043.from_pydata([(1.0, 1.0, 1.0), (1.0, 1.0, -1.0), (1.0, -1.0, 1.0), (1.0, -1.0, -1.0), (-1.0, 1.0, 1.0), (-1.0, 1.0, -1.0), (-1.0, -1.0, 1.0), (-1.0, -1.0, -1.0)], [], [(0, 4, 6, 2), (3, 2, 6, 7), (7, 6, 4, 5), (5, 1, 3, 7), (1, 0, 2, 3), (5, 4, 0, 1)])
_uv = me_cube_043.uv_layers.new(name='UVMap')
_uv.uv.foreach_set('vector', [0.375, 0.0, 0.625, 0.0, 0.625, 0.25, 0.375, 0.25, 0.375, 0.25, 0.625, 0.25, 0.625, 0.5, 0.375, 0.5, 0.375, 0.5, 0.625, 0.5, 0.625, 0.75, 0.375, 0.75, 0.375, 0.75, 0.625, 0.75, 0.625, 1.0, 0.375, 1.0, 0.125, 0.5, 0.375, 0.5, 0.375, 0.75, 0.125, 0.75, 0.625, 0.5, 0.875, 0.5, 0.875, 0.75, 0.625, 0.75])
me_cube_043.materials.append(mat_material_001)
me_cube_043.use_remesh_preserve_volume = False
me_cube_043.use_remesh_preserve_attributes = False
me_cube_043.use_mirror_vertex_groups = False
me_cube_043.update()
me_cube_044 = bpy.data.meshes.new('Cube.044')
me_cube_044.from_pydata([(1.0, 1.0, 1.0), (1.0, 1.0, -1.0), (1.0, -1.0, 1.0), (1.0, -1.0, -1.0), (-1.0, 1.0, 1.0), (-1.0, 1.0, -1.0), (-1.0, -1.0, 1.0), (-1.0, -1.0, -1.0)], [], [(0, 4, 6, 2), (3, 2, 6, 7), (7, 6, 4, 5), (5, 1, 3, 7), (1, 0, 2, 3), (5, 4, 0, 1)])
_uv = me_cube_044.uv_layers.new(name='UVMap')
_uv.uv.foreach_set('vector', [0.375, 0.0, 0.625, 0.0, 0.625, 0.25, 0.375, 0.25, 0.375, 0.25, 0.625, 0.25, 0.625, 0.5, 0.375, 0.5, 0.375, 0.5, 0.625, 0.5, 0.625, 0.75, 0.375, 0.75, 0.375, 0.75, 0.625, 0.75, 0.625, 1.0, 0.375, 1.0, 0.125, 0.5, 0.375, 0.5, 0.375, 0.75, 0.125, 0.75, 0.625, 0.5, 0.875, 0.5, 0.875, 0.75, 0.625, 0.75])
me_cube_044.materials.append(mat_material_001)
me_cube_044.use_remesh_preserve_volume = False
me_cube_044.use_remesh_preserve_attributes = False
me_cube_044.use_mirror_vertex_groups = False
me_cube_044.update()
me_cube_045 = bpy.data.meshes.new('Cube.045')
me_cube_045.from_pydata([(1.0, 1.0, 1.0), (1.0, 1.0, -1.0), (1.0, -1.0, 1.0), (1.0, -1.235, -1.0), (-1.0, 1.0, 1.0), (-1.0, 1.0, -1.0), (-1.0, -1.0, 1.0), (-1.0, -1.235, -1.0)], [], [(0, 4, 6, 2), (3, 2, 6, 7), (7, 6, 4, 5), (5, 1, 3, 7), (1, 0, 2, 3), (5, 4, 0, 1)])
_uv = me_cube_045.uv_layers.new(name='UVMap')
_uv.uv.foreach_set('vector', [0.375, 0.0, 0.625, 0.0, 0.625, 0.25, 0.375, 0.25, 0.375, 0.25, 0.625, 0.25, 0.625, 0.5, 0.375, 0.5, 0.375, 0.5, 0.625, 0.5, 0.625, 0.75, 0.375, 0.75, 0.375, 0.75, 0.625, 0.75, 0.625, 1.0, 0.375, 1.0, 0.125, 0.5, 0.375, 0.5, 0.375, 0.75, 0.125, 0.75, 0.625, 0.5, 0.875, 0.5, 0.875, 0.75, 0.625, 0.75])
me_cube_045.materials.append(mat_material)
me_cube_045.use_remesh_preserve_volume = False
me_cube_045.use_remesh_preserve_attributes = False
me_cube_045.use_mirror_vertex_groups = False
me_cube_045.update()
me_cube_046 = bpy.data.meshes.new('Cube.046')
me_cube_046.from_pydata([(1.0, 1.0, 1.0), (1.0, 1.0, -1.0), (1.0, -1.0, 1.0), (1.0, -1.235, -1.0), (-1.0, 1.0, 1.0), (-1.0, 1.0, -1.0), (-1.0, -1.0, 1.0), (-1.0, -1.235, -1.0)], [], [(0, 4, 6, 2), (3, 2, 6, 7), (7, 6, 4, 5), (5, 1, 3, 7), (1, 0, 2, 3), (5, 4, 0, 1)])
_uv = me_cube_046.uv_layers.new(name='UVMap')
_uv.uv.foreach_set('vector', [0.375, 0.0, 0.625, 0.0, 0.625, 0.25, 0.375, 0.25, 0.375, 0.25, 0.625, 0.25, 0.625, 0.5, 0.375, 0.5, 0.375, 0.5, 0.625, 0.5, 0.625, 0.75, 0.375, 0.75, 0.375, 0.75, 0.625, 0.75, 0.625, 1.0, 0.375, 1.0, 0.125, 0.5, 0.375, 0.5, 0.375, 0.75, 0.125, 0.75, 0.625, 0.5, 0.875, 0.5, 0.875, 0.75, 0.625, 0.75])
me_cube_046.materials.append(mat_material_003)
me_cube_046.use_remesh_preserve_volume = False
me_cube_046.use_remesh_preserve_attributes = False
me_cube_046.use_mirror_vertex_groups = False
me_cube_046.update()
me_cube_047 = bpy.data.meshes.new('Cube.047')
me_cube_047.from_pydata([(1.0, 1.0, 1.0), (1.0, 1.0, -1.0), (1.0, -1.0, 1.0), (1.0, -1.235, -1.0), (-1.0, 1.0, 1.0), (-1.0, 1.0, -1.0), (-1.0, -1.0, 1.0), (-1.0, -1.235, -1.0)], [], [(0, 4, 6, 2), (3, 2, 6, 7), (7, 6, 4, 5), (5, 1, 3, 7), (1, 0, 2, 3), (5, 4, 0, 1)])
_uv = me_cube_047.uv_layers.new(name='UVMap')
_uv.uv.foreach_set('vector', [0.375, 0.0, 0.625, 0.0, 0.625, 0.25, 0.375, 0.25, 0.375, 0.25, 0.625, 0.25, 0.625, 0.5, 0.375, 0.5, 0.375, 0.5, 0.625, 0.5, 0.625, 0.75, 0.375, 0.75, 0.375, 0.75, 0.625, 0.75, 0.625, 1.0, 0.375, 1.0, 0.125, 0.5, 0.375, 0.5, 0.375, 0.75, 0.125, 0.75, 0.625, 0.5, 0.875, 0.5, 0.875, 0.75, 0.625, 0.75])
me_cube_047.materials.append(mat_material)
me_cube_047.use_remesh_preserve_volume = False
me_cube_047.use_remesh_preserve_attributes = False
me_cube_047.use_mirror_vertex_groups = False
me_cube_047.update()
me_cube_048 = bpy.data.meshes.new('Cube.048')
me_cube_048.from_pydata([(1.0, 1.0, 1.0), (1.0, 1.0, -1.0), (1.0, -1.0, 1.0), (1.0, -1.0, -1.0), (-1.0, 1.0, 1.0), (-1.0, 1.0, -1.0), (-1.0, -1.0, 1.0), (-1.0, -1.0, -1.0)], [], [(0, 4, 6, 2), (3, 2, 6, 7), (7, 6, 4, 5), (5, 1, 3, 7), (1, 0, 2, 3), (5, 4, 0, 1)])
_uv = me_cube_048.uv_layers.new(name='UVMap')
_uv.uv.foreach_set('vector', [0.375, 0.0, 0.625, 0.0, 0.625, 0.25, 0.375, 0.25, 0.375, 0.25, 0.625, 0.25, 0.625, 0.5, 0.375, 0.5, 0.375, 0.5, 0.625, 0.5, 0.625, 0.75, 0.375, 0.75, 0.375, 0.75, 0.625, 0.75, 0.625, 1.0, 0.375, 1.0, 0.125, 0.5, 0.375, 0.5, 0.375, 0.75, 0.125, 0.75, 0.625, 0.5, 0.875, 0.5, 0.875, 0.75, 0.625, 0.75])
me_cube_048.materials.append(mat_material_001)
me_cube_048.use_remesh_preserve_volume = False
me_cube_048.use_remesh_preserve_attributes = False
me_cube_048.use_mirror_vertex_groups = False
me_cube_048.update()
me_cube_049 = bpy.data.meshes.new('Cube.049')
me_cube_049.from_pydata([(1.0, 1.0, 1.0), (1.0, 1.0, -1.0), (1.0, -1.0, 1.0), (1.0, -1.0, -1.0), (-1.0, 1.0, 1.0), (-1.0, 1.0, -1.0), (-1.0, -1.0, 1.0), (-1.0, -1.0, -1.0)], [], [(0, 4, 6, 2), (3, 2, 6, 7), (7, 6, 4, 5), (5, 1, 3, 7), (1, 0, 2, 3), (5, 4, 0, 1)])
_uv = me_cube_049.uv_layers.new(name='UVMap')
_uv.uv.foreach_set('vector', [0.375, 0.0, 0.625, 0.0, 0.625, 0.25, 0.375, 0.25, 0.375, 0.25, 0.625, 0.25, 0.625, 0.5, 0.375, 0.5, 0.375, 0.5, 0.625, 0.5, 0.625, 0.75, 0.375, 0.75, 0.375, 0.75, 0.625, 0.75, 0.625, 1.0, 0.375, 1.0, 0.125, 0.5, 0.375, 0.5, 0.375, 0.75, 0.125, 0.75, 0.625, 0.5, 0.875, 0.5, 0.875, 0.75, 0.625, 0.75])
me_cube_049.materials.append(mat_material_001)
me_cube_049.use_remesh_preserve_volume = False
me_cube_049.use_remesh_preserve_attributes = False
me_cube_049.use_mirror_vertex_groups = False
me_cube_049.update()
me_cube_050 = bpy.data.meshes.new('Cube.050')
me_cube_050.from_pydata([(1.0, 1.0, 1.0), (1.0, 1.0, -1.0), (1.0, -1.0, 1.0), (1.0, -1.0, -1.0), (-1.0, 1.0, 1.0), (-1.0, 1.0, -1.0), (-1.0, -1.0, 1.0), (-1.0, -1.0, -1.0)], [], [(0, 4, 6, 2), (3, 2, 6, 7), (7, 6, 4, 5), (5, 1, 3, 7), (1, 0, 2, 3), (5, 4, 0, 1)])
_uv = me_cube_050.uv_layers.new(name='UVMap')
_uv.uv.foreach_set('vector', [0.375, 0.0, 0.625, 0.0, 0.625, 0.25, 0.375, 0.25, 0.375, 0.25, 0.625, 0.25, 0.625, 0.5, 0.375, 0.5, 0.375, 0.5, 0.625, 0.5, 0.625, 0.75, 0.375, 0.75, 0.375, 0.75, 0.625, 0.75, 0.625, 1.0, 0.375, 1.0, 0.125, 0.5, 0.375, 0.5, 0.375, 0.75, 0.125, 0.75, 0.625, 0.5, 0.875, 0.5, 0.875, 0.75, 0.625, 0.75])
me_cube_050.materials.append(mat_material_001)
me_cube_050.use_remesh_preserve_volume = False
me_cube_050.use_remesh_preserve_attributes = False
me_cube_050.use_mirror_vertex_groups = False
me_cube_050.update()
me_cube_051 = bpy.data.meshes.new('Cube.051')
me_cube_051.from_pydata([(1.0, 1.0, 1.0), (1.0, 1.0, -1.0), (1.0, -1.0, 1.0), (1.0, -1.0, -1.0), (-1.0, 1.0, 1.0), (-1.0, 1.0, -1.0), (-1.0, -1.0, 1.0), (-1.0, -1.0, -1.0)], [], [(0, 4, 6, 2), (3, 2, 6, 7), (7, 6, 4, 5), (5, 1, 3, 7), (1, 0, 2, 3), (5, 4, 0, 1)])
_uv = me_cube_051.uv_layers.new(name='UVMap')
_uv.uv.foreach_set('vector', [0.375, 0.0, 0.625, 0.0, 0.625, 0.25, 0.375, 0.25, 0.375, 0.25, 0.625, 0.25, 0.625, 0.5, 0.375, 0.5, 0.375, 0.5, 0.625, 0.5, 0.625, 0.75, 0.375, 0.75, 0.375, 0.75, 0.625, 0.75, 0.625, 1.0, 0.375, 1.0, 0.125, 0.5, 0.375, 0.5, 0.375, 0.75, 0.125, 0.75, 0.625, 0.5, 0.875, 0.5, 0.875, 0.75, 0.625, 0.75])
me_cube_051.materials.append(mat_material_001)
me_cube_051.use_remesh_preserve_volume = False
me_cube_051.use_remesh_preserve_attributes = False
me_cube_051.use_mirror_vertex_groups = False
me_cube_051.update()
me_cube_052 = bpy.data.meshes.new('Cube.052')
me_cube_052.from_pydata([(1.0, 1.0, 1.0), (1.0, 1.0, -1.0), (1.0, -1.0, 1.0), (1.0, -1.0, -1.0), (-1.0, 1.0, 1.0), (-1.0, 1.0, -1.0), (-1.0, -1.0, 1.0), (-1.0, -1.0, -1.0)], [], [(0, 4, 6, 2), (3, 2, 6, 7), (7, 6, 4, 5), (5, 1, 3, 7), (1, 0, 2, 3), (5, 4, 0, 1)])
_uv = me_cube_052.uv_layers.new(name='UVMap')
_uv.uv.foreach_set('vector', [0.375, 0.0, 0.625, 0.0, 0.625, 0.25, 0.375, 0.25, 0.375, 0.25, 0.625, 0.25, 0.625, 0.5, 0.375, 0.5, 0.375, 0.5, 0.625, 0.5, 0.625, 0.75, 0.375, 0.75, 0.375, 0.75, 0.625, 0.75, 0.625, 1.0, 0.375, 1.0, 0.125, 0.5, 0.375, 0.5, 0.375, 0.75, 0.125, 0.75, 0.625, 0.5, 0.875, 0.5, 0.875, 0.75, 0.625, 0.75])
me_cube_052.materials.append(mat_material_001)
me_cube_052.use_remesh_preserve_volume = False
me_cube_052.use_remesh_preserve_attributes = False
me_cube_052.use_mirror_vertex_groups = False
me_cube_052.update()
me_cube_053 = bpy.data.meshes.new('Cube.053')
me_cube_053.from_pydata([(1.0, 1.0, 1.0), (1.0, 1.0, -1.0), (1.0, -1.0, 1.0), (1.0, -1.0, -1.0), (-1.0, 1.0, 1.0), (-1.0, 1.0, -1.0), (-1.0, -1.0, 1.0), (-1.0, -1.0, -1.0)], [], [(0, 4, 6, 2), (3, 2, 6, 7), (7, 6, 4, 5), (5, 1, 3, 7), (1, 0, 2, 3), (5, 4, 0, 1)])
_uv = me_cube_053.uv_layers.new(name='UVMap')
_uv.uv.foreach_set('vector', [0.375, 0.0, 0.625, 0.0, 0.625, 0.25, 0.375, 0.25, 0.375, 0.25, 0.625, 0.25, 0.625, 0.5, 0.375, 0.5, 0.375, 0.5, 0.625, 0.5, 0.625, 0.75, 0.375, 0.75, 0.375, 0.75, 0.625, 0.75, 0.625, 1.0, 0.375, 1.0, 0.125, 0.5, 0.375, 0.5, 0.375, 0.75, 0.125, 0.75, 0.625, 0.5, 0.875, 0.5, 0.875, 0.75, 0.625, 0.75])
me_cube_053.materials.append(mat_material_001)
me_cube_053.use_remesh_preserve_volume = False
me_cube_053.use_remesh_preserve_attributes = False
me_cube_053.use_mirror_vertex_groups = False
me_cube_053.update()
me_cube_054 = bpy.data.meshes.new('Cube.054')
me_cube_054.from_pydata([(1.0, 1.0, 1.0), (1.0, 1.0, -1.0), (1.0, -1.0, 1.0), (1.0, -1.0, -1.0), (-1.0, 1.0, 1.0), (-1.0, 1.0, -1.0), (-1.0, -1.0, 1.0), (-1.0, -1.0, -1.0)], [], [(0, 4, 6, 2), (3, 2, 6, 7), (7, 6, 4, 5), (5, 1, 3, 7), (1, 0, 2, 3), (5, 4, 0, 1)])
_uv = me_cube_054.uv_layers.new(name='UVMap')
_uv.uv.foreach_set('vector', [0.375, 0.0, 0.625, 0.0, 0.625, 0.25, 0.375, 0.25, 0.375, 0.25, 0.625, 0.25, 0.625, 0.5, 0.375, 0.5, 0.375, 0.5, 0.625, 0.5, 0.625, 0.75, 0.375, 0.75, 0.375, 0.75, 0.625, 0.75, 0.625, 1.0, 0.375, 1.0, 0.125, 0.5, 0.375, 0.5, 0.375, 0.75, 0.125, 0.75, 0.625, 0.5, 0.875, 0.5, 0.875, 0.75, 0.625, 0.75])
me_cube_054.materials.append(mat_material_001)
me_cube_054.use_remesh_preserve_volume = False
me_cube_054.use_remesh_preserve_attributes = False
me_cube_054.use_mirror_vertex_groups = False
me_cube_054.update()
me_cube_055 = bpy.data.meshes.new('Cube.055')
me_cube_055.from_pydata([(1.0, 1.0, 1.0), (1.0, 1.0, -1.0), (1.0, -1.0, 1.0), (1.0, -1.235, -1.0), (-1.0, 1.0, 1.0), (-1.0, 1.0, -1.0), (-1.0, -1.0, 1.0), (-1.0, -1.235, -1.0)], [], [(0, 4, 6, 2), (3, 2, 6, 7), (7, 6, 4, 5), (5, 1, 3, 7), (1, 0, 2, 3), (5, 4, 0, 1)])
_uv = me_cube_055.uv_layers.new(name='UVMap')
_uv.uv.foreach_set('vector', [0.375, 0.0, 0.625, 0.0, 0.625, 0.25, 0.375, 0.25, 0.375, 0.25, 0.625, 0.25, 0.625, 0.5, 0.375, 0.5, 0.375, 0.5, 0.625, 0.5, 0.625, 0.75, 0.375, 0.75, 0.375, 0.75, 0.625, 0.75, 0.625, 1.0, 0.375, 1.0, 0.125, 0.5, 0.375, 0.5, 0.375, 0.75, 0.125, 0.75, 0.625, 0.5, 0.875, 0.5, 0.875, 0.75, 0.625, 0.75])
me_cube_055.materials.append(mat_material)
me_cube_055.materials.append(mat_material_003)
me_cube_055.use_remesh_preserve_volume = False
me_cube_055.use_remesh_preserve_attributes = False
me_cube_055.use_mirror_vertex_groups = False
me_cube_055.update()
me_cube_056 = bpy.data.meshes.new('Cube.056')
me_cube_056.from_pydata([(1.0, 1.0, 1.0), (1.0, 1.0, -1.0), (1.0, -1.0, 1.0), (1.0, -1.235, -1.0), (-1.0, 1.0, 1.0), (-1.0, 1.0, -1.0), (-1.0, -1.0, 1.0), (-1.0, -1.235, -1.0)], [], [(0, 4, 6, 2), (3, 2, 6, 7), (7, 6, 4, 5), (5, 1, 3, 7), (1, 0, 2, 3), (5, 4, 0, 1)])
_uv = me_cube_056.uv_layers.new(name='UVMap')
_uv.uv.foreach_set('vector', [0.375, 0.0, 0.625, 0.0, 0.625, 0.25, 0.375, 0.25, 0.375, 0.25, 0.625, 0.25, 0.625, 0.5, 0.375, 0.5, 0.375, 0.5, 0.625, 0.5, 0.625, 0.75, 0.375, 0.75, 0.375, 0.75, 0.625, 0.75, 0.625, 1.0, 0.375, 1.0, 0.125, 0.5, 0.375, 0.5, 0.375, 0.75, 0.125, 0.75, 0.625, 0.5, 0.875, 0.5, 0.875, 0.75, 0.625, 0.75])
me_cube_056.materials.append(mat_material_003)
me_cube_056.use_remesh_preserve_volume = False
me_cube_056.use_remesh_preserve_attributes = False
me_cube_056.use_mirror_vertex_groups = False
me_cube_056.update()
me_cube_057 = bpy.data.meshes.new('Cube.057')
me_cube_057.from_pydata([(1.0, 1.0, 1.0), (1.0, 1.0, -1.0), (1.0, -1.0, 1.0), (1.0, -1.235, -1.0), (-1.0, 1.0, 1.0), (-1.0, 1.0, -1.0), (-1.0, -1.0, 1.0), (-1.0, -1.235, -1.0)], [], [(0, 4, 6, 2), (3, 2, 6, 7), (7, 6, 4, 5), (5, 1, 3, 7), (1, 0, 2, 3), (5, 4, 0, 1)])
_uv = me_cube_057.uv_layers.new(name='UVMap')
_uv.uv.foreach_set('vector', [0.375, 0.0, 0.625, 0.0, 0.625, 0.25, 0.375, 0.25, 0.375, 0.25, 0.625, 0.25, 0.625, 0.5, 0.375, 0.5, 0.375, 0.5, 0.625, 0.5, 0.625, 0.75, 0.375, 0.75, 0.375, 0.75, 0.625, 0.75, 0.625, 1.0, 0.375, 1.0, 0.125, 0.5, 0.375, 0.5, 0.375, 0.75, 0.125, 0.75, 0.625, 0.5, 0.875, 0.5, 0.875, 0.75, 0.625, 0.75])
me_cube_057.materials.append(mat_material)
me_cube_057.use_remesh_preserve_volume = False
me_cube_057.use_remesh_preserve_attributes = False
me_cube_057.use_mirror_vertex_groups = False
me_cube_057.update()
me_cube_058 = bpy.data.meshes.new('Cube.058')
me_cube_058.from_pydata([(1.0, 1.0, 1.0), (1.0, 1.0, -1.0), (1.0, -1.0, 1.0), (1.0, -1.235, -1.0), (-1.0, 1.0, 1.0), (-1.0, 1.0, -1.0), (-1.0, -1.0, 1.0), (-1.0, -1.235, -1.0)], [], [(0, 4, 6, 2), (3, 2, 6, 7), (7, 6, 4, 5), (5, 1, 3, 7), (1, 0, 2, 3), (5, 4, 0, 1)])
_uv = me_cube_058.uv_layers.new(name='UVMap')
_uv.uv.foreach_set('vector', [0.375, 0.0, 0.625, 0.0, 0.625, 0.25, 0.375, 0.25, 0.375, 0.25, 0.625, 0.25, 0.625, 0.5, 0.375, 0.5, 0.375, 0.5, 0.625, 0.5, 0.625, 0.75, 0.375, 0.75, 0.375, 0.75, 0.625, 0.75, 0.625, 1.0, 0.375, 1.0, 0.125, 0.5, 0.375, 0.5, 0.375, 0.75, 0.125, 0.75, 0.625, 0.5, 0.875, 0.5, 0.875, 0.75, 0.625, 0.75])
me_cube_058.materials.append(mat_material_003)
me_cube_058.use_remesh_preserve_volume = False
me_cube_058.use_remesh_preserve_attributes = False
me_cube_058.use_mirror_vertex_groups = False
me_cube_058.update()
me_cube_059 = bpy.data.meshes.new('Cube.059')
me_cube_059.from_pydata([(1.0, 1.0, 1.0), (1.0, 1.0, -1.0), (1.0, -1.0, 1.0), (1.0, -1.235, -1.0), (-1.0, 1.0, 1.0), (-1.0, 1.0, -1.0), (-1.0, -1.0, 1.0), (-1.0, -1.235, -1.0)], [], [(0, 4, 6, 2), (3, 2, 6, 7), (7, 6, 4, 5), (5, 1, 3, 7), (1, 0, 2, 3), (5, 4, 0, 1)])
_uv = me_cube_059.uv_layers.new(name='UVMap')
_uv.uv.foreach_set('vector', [0.375, 0.0, 0.625, 0.0, 0.625, 0.25, 0.375, 0.25, 0.375, 0.25, 0.625, 0.25, 0.625, 0.5, 0.375, 0.5, 0.375, 0.5, 0.625, 0.5, 0.625, 0.75, 0.375, 0.75, 0.375, 0.75, 0.625, 0.75, 0.625, 1.0, 0.375, 1.0, 0.125, 0.5, 0.375, 0.5, 0.375, 0.75, 0.125, 0.75, 0.625, 0.5, 0.875, 0.5, 0.875, 0.75, 0.625, 0.75])
me_cube_059.materials.append(mat_material)
me_cube_059.use_remesh_preserve_volume = False
me_cube_059.use_remesh_preserve_attributes = False
me_cube_059.use_mirror_vertex_groups = False
me_cube_059.update()

# ---- objects
ob_c1 = bpy.data.objects.new('C1', me_cube)
ob_d1 = bpy.data.objects.new('D1', me_cube_001)
ob_e1 = bpy.data.objects.new('E1', me_cube_002)
ob_f1 = bpy.data.objects.new('F1', me_cube_003)
ob_g1 = bpy.data.objects.new('G1', me_cube_004)
ob_a1 = bpy.data.objects.new('A1', me_cube_005)
ob_b1 = bpy.data.objects.new('B1', me_cube_006)
ob_c2 = bpy.data.objects.new('C2', me_cube_007)
ob_b_1_2 = bpy.data.objects.new('B_1_2', me_cube_008)
ob_b_1_1 = bpy.data.objects.new('B_1_1', me_cube_011)
ob_b_1_3 = bpy.data.objects.new('B_1_3', me_cube_012)
ob_b_1_4 = bpy.data.objects.new('B_1_4', me_cube_013)
ob_b_1_5 = bpy.data.objects.new('B_1_5', me_cube_014)
ob_d2 = bpy.data.objects.new('D2', me_cube_009)
ob_e2 = bpy.data.objects.new('E2', me_cube_010)
ob_b_2_2 = bpy.data.objects.new('B_2_2', me_cube_015)
ob_b_2_1 = bpy.data.objects.new('B_2_1', me_cube_016)
ob_f2 = bpy.data.objects.new('F2', me_cube_017)
ob_g2 = bpy.data.objects.new('G2', me_cube_018)
ob_a2 = bpy.data.objects.new('A2', me_cube_019)
ob_b2 = bpy.data.objects.new('B2', me_cube_020)
ob_b_2_3 = bpy.data.objects.new('B_2_3', me_cube_021)
ob_b_2_4 = bpy.data.objects.new('B_2_4', me_cube_022)
ob_b_2_5 = bpy.data.objects.new('B_2_5', me_cube_023)
ob_c3 = bpy.data.objects.new('C3', me_cube_024)
ob_d3 = bpy.data.objects.new('D3', me_cube_025)
ob_e3 = bpy.data.objects.new('E3', me_cube_026)
ob_b_3_2 = bpy.data.objects.new('B_3_2', me_cube_027)
ob_b_3_1 = bpy.data.objects.new('B_3_1', me_cube_028)
ob_f3 = bpy.data.objects.new('F3', me_cube_029)
ob_g3 = bpy.data.objects.new('G3', me_cube_030)
ob_a3 = bpy.data.objects.new('A3', me_cube_031)
ob_b3 = bpy.data.objects.new('B3', me_cube_032)
ob_b_3_3 = bpy.data.objects.new('B_3_3', me_cube_033)
ob_b_3_4 = bpy.data.objects.new('B_3_4', me_cube_034)
ob_b_3_5 = bpy.data.objects.new('B_3_5', me_cube_035)
ob_c4 = bpy.data.objects.new('C4', me_cube_036)
ob_d4 = bpy.data.objects.new('D4', me_cube_037)
ob_e4 = bpy.data.objects.new('E4', me_cube_038)
ob_b_4_2 = bpy.data.objects.new('B_4_2', me_cube_039)
ob_b_4_1 = bpy.data.objects.new('B_4_1', me_cube_040)
ob_f4 = bpy.data.objects.new('F4', me_cube_041)
ob_g4 = bpy.data.objects.new('G4', me_cube_042)
ob_a4 = bpy.data.objects.new('A4', me_cube_043)
ob_b4 = bpy.data.objects.new('B4', me_cube_044)
ob_b_4_3 = bpy.data.objects.new('B_4_3', me_cube_045)
ob_b_4_4 = bpy.data.objects.new('B_4_4', me_cube_046)
ob_b_4_5 = bpy.data.objects.new('B_4_5', me_cube_047)
ob_c0 = bpy.data.objects.new('C0', me_cube_048)
ob_d0 = bpy.data.objects.new('D0', me_cube_049)
ob_e0 = bpy.data.objects.new('E0', me_cube_050)
ob_f0 = bpy.data.objects.new('F0', me_cube_051)
ob_g0 = bpy.data.objects.new('G0', me_cube_052)
ob_a0 = bpy.data.objects.new('A0', me_cube_053)
ob_b0 = bpy.data.objects.new('B0', me_cube_054)
ob_b_0_2 = bpy.data.objects.new('B_0_2', me_cube_055)
ob_b_0_1 = bpy.data.objects.new('B_0_1', me_cube_056)
ob_b_0_3 = bpy.data.objects.new('B_0_3', me_cube_057)
ob_b_0_4 = bpy.data.objects.new('B_0_4', me_cube_058)
ob_b_0_5 = bpy.data.objects.new('B_0_5', me_cube_059)

# ---- transforms, parenting, visibility, modifiers, constraints
ob_c1.location = (-2.597, 0.0, 0.07408)
ob_c1.scale = (0.09, 0.9459, 0.07)
ob_c1.lock_rotations_4d = False
ob_c1.empty_display_type = 'ARROWS'
ob_c1.lineart.crease_threshold = 0.0
ob_d1.location = (-2.337, 0.0, 0.07408)
ob_d1.scale = (0.09, 0.9459, 0.07)
ob_d1.lock_rotations_4d = False
ob_d1.empty_display_type = 'ARROWS'
ob_d1.lineart.crease_threshold = 0.0
ob_e1.location = (-2.077, 0.0, 0.07408)
ob_e1.scale = (0.09, 0.9459, 0.07)
ob_e1.lock_rotations_4d = False
ob_e1.empty_display_type = 'ARROWS'
ob_e1.lineart.crease_threshold = 0.0
ob_f1.location = (-1.817, 0.0, 0.07408)
ob_f1.scale = (0.09, 0.9459, 0.07)
ob_f1.lock_rotations_4d = False
ob_f1.empty_display_type = 'ARROWS'
ob_f1.lineart.crease_threshold = 0.0
ob_g1.location = (-1.557, 0.0, 0.07408)
ob_g1.scale = (0.09, 0.9459, 0.07)
ob_g1.lock_rotations_4d = False
ob_g1.empty_display_type = 'ARROWS'
ob_g1.lineart.crease_threshold = 0.0
ob_a1.location = (-1.297, 0.0, 0.07408)
ob_a1.scale = (0.09, 0.9459, 0.07)
ob_a1.lock_rotations_4d = False
ob_a1.empty_display_type = 'ARROWS'
ob_a1.lineart.crease_threshold = 0.0
ob_b1.location = (-1.037, 0.0, 0.07408)
ob_b1.scale = (0.09, 0.9459, 0.07)
ob_b1.lock_rotations_4d = False
ob_b1.empty_display_type = 'ARROWS'
ob_b1.lineart.crease_threshold = 0.0
ob_c2.location = (-0.7772, 0.0, 0.07408)
ob_c2.scale = (0.09, 0.9459, 0.07)
ob_c2.lock_rotations_4d = False
ob_c2.empty_display_type = 'ARROWS'
ob_c2.lineart.crease_threshold = 0.0
ob_b_1_2.location = (-2.207, 0.3432, 0.2062)
ob_b_1_2.scale = (0.06, 0.6, 0.06)
ob_b_1_2.lock_rotations_4d = False
ob_b_1_2.empty_display_type = 'ARROWS'
ob_b_1_2.lineart.crease_threshold = 0.0
ob_b_1_1.location = (-2.467, 0.343, 0.2062)
ob_b_1_1.scale = (0.06, 0.6, 0.06)
ob_b_1_1.lock_rotations_4d = False
ob_b_1_1.empty_display_type = 'ARROWS'
ob_b_1_1.lineart.crease_threshold = 0.0
ob_b_1_3.location = (-1.687, 0.343, 0.2062)
ob_b_1_3.scale = (0.06, 0.6, 0.06)
ob_b_1_3.lock_rotations_4d = False
ob_b_1_3.empty_display_type = 'ARROWS'
ob_b_1_3.lineart.crease_threshold = 0.0
ob_b_1_4.location = (-1.427, 0.343, 0.2062)
ob_b_1_4.scale = (0.06, 0.6, 0.06)
ob_b_1_4.lock_rotations_4d = False
ob_b_1_4.empty_display_type = 'ARROWS'
ob_b_1_4.lineart.crease_threshold = 0.0
ob_b_1_5.location = (-1.167, 0.343, 0.2062)
ob_b_1_5.scale = (0.06, 0.6, 0.06)
ob_b_1_5.lock_rotations_4d = False
ob_b_1_5.empty_display_type = 'ARROWS'
ob_b_1_5.lineart.crease_threshold = 0.0
ob_d2.location = (-0.5172, 0.0, 0.07408)
ob_d2.scale = (0.09, 0.9459, 0.07)
ob_d2.lock_rotations_4d = False
ob_d2.empty_display_type = 'ARROWS'
ob_d2.lineart.crease_threshold = 0.0
ob_e2.location = (-0.2572, 0.0, 0.07408)
ob_e2.scale = (0.09, 0.9459, 0.07)
ob_e2.lock_rotations_4d = False
ob_e2.empty_display_type = 'ARROWS'
ob_e2.lineart.crease_threshold = 0.0
ob_b_2_2.location = (-0.3872, 0.343, 0.2062)
ob_b_2_2.scale = (0.06, 0.6, 0.06)
ob_b_2_2.lock_rotations_4d = False
ob_b_2_2.empty_display_type = 'ARROWS'
ob_b_2_2.lineart.crease_threshold = 0.0
ob_b_2_1.location = (-0.6472, 0.343, 0.2062)
ob_b_2_1.scale = (0.06, 0.6, 0.06)
ob_b_2_1.lock_rotations_4d = False
ob_b_2_1.empty_display_type = 'ARROWS'
ob_b_2_1.lineart.crease_threshold = 0.0
ob_f2.location = (0.002785, 6.899e-11, 0.07408)
ob_f2.scale = (0.09, 0.9459, 0.07)
ob_f2.lock_rotations_4d = False
ob_f2.empty_display_type = 'ARROWS'
ob_f2.lineart.crease_threshold = 0.0
ob_g2.location = (0.2628, 6.899e-11, 0.07408)
ob_g2.scale = (0.09, 0.9459, 0.07)
ob_g2.lock_rotations_4d = False
ob_g2.empty_display_type = 'ARROWS'
ob_g2.lineart.crease_threshold = 0.0
ob_a2.location = (0.5228, 6.899e-11, 0.07408)
ob_a2.scale = (0.09, 0.9459, 0.07)
ob_a2.lock_rotations_4d = False
ob_a2.empty_display_type = 'ARROWS'
ob_a2.lineart.crease_threshold = 0.0
ob_b2.location = (0.7828, 6.899e-11, 0.07408)
ob_b2.scale = (0.09, 0.9459, 0.07)
ob_b2.lock_rotations_4d = False
ob_b2.empty_display_type = 'ARROWS'
ob_b2.lineart.crease_threshold = 0.0
ob_b_2_3.location = (0.1328, 0.343, 0.2062)
ob_b_2_3.scale = (0.06, 0.6, 0.06)
ob_b_2_3.lock_rotations_4d = False
ob_b_2_3.empty_display_type = 'ARROWS'
ob_b_2_3.lineart.crease_threshold = 0.0
ob_b_2_4.location = (0.3928, 0.343, 0.2062)
ob_b_2_4.scale = (0.06, 0.6, 0.06)
ob_b_2_4.lock_rotations_4d = False
ob_b_2_4.empty_display_type = 'ARROWS'
ob_b_2_4.lineart.crease_threshold = 0.0
ob_b_2_5.location = (0.6528, 0.343, 0.2062)
ob_b_2_5.scale = (0.06, 0.6, 0.06)
ob_b_2_5.lock_rotations_4d = False
ob_b_2_5.empty_display_type = 'ARROWS'
ob_b_2_5.lineart.crease_threshold = 0.0
ob_c3.location = (1.043, 0.0, 0.07408)
ob_c3.scale = (0.09, 0.9459, 0.07)
ob_c3.lock_rotations_4d = False
ob_c3.empty_display_type = 'ARROWS'
ob_c3.lineart.crease_threshold = 0.0
ob_d3.location = (1.303, 0.0, 0.07408)
ob_d3.scale = (0.09, 0.9459, 0.07)
ob_d3.lock_rotations_4d = False
ob_d3.empty_display_type = 'ARROWS'
ob_d3.lineart.crease_threshold = 0.0
ob_e3.location = (1.563, 0.0, 0.07408)
ob_e3.scale = (0.09, 0.9459, 0.07)
ob_e3.lock_rotations_4d = False
ob_e3.empty_display_type = 'ARROWS'
ob_e3.lineart.crease_threshold = 0.0
ob_b_3_2.location = (1.433, 0.343, 0.2062)
ob_b_3_2.scale = (0.06, 0.6, 0.06)
ob_b_3_2.lock_rotations_4d = False
ob_b_3_2.empty_display_type = 'ARROWS'
ob_b_3_2.lineart.crease_threshold = 0.0
ob_b_3_1.location = (1.173, 0.343, 0.2062)
ob_b_3_1.scale = (0.06, 0.6, 0.06)
ob_b_3_1.lock_rotations_4d = False
ob_b_3_1.empty_display_type = 'ARROWS'
ob_b_3_1.lineart.crease_threshold = 0.0
ob_f3.location = (1.823, 6.899e-11, 0.07408)
ob_f3.scale = (0.09, 0.9459, 0.07)
ob_f3.lock_rotations_4d = False
ob_f3.empty_display_type = 'ARROWS'
ob_f3.lineart.crease_threshold = 0.0
ob_g3.location = (2.083, 6.899e-11, 0.07408)
ob_g3.scale = (0.09, 0.9459, 0.07)
ob_g3.lock_rotations_4d = False
ob_g3.empty_display_type = 'ARROWS'
ob_g3.lineart.crease_threshold = 0.0
ob_a3.location = (2.343, 6.899e-11, 0.07408)
ob_a3.scale = (0.09, 0.9459, 0.07)
ob_a3.lock_rotations_4d = False
ob_a3.empty_display_type = 'ARROWS'
ob_a3.lineart.crease_threshold = 0.0
ob_b3.location = (2.603, 6.899e-11, 0.07408)
ob_b3.scale = (0.09, 0.9459, 0.07)
ob_b3.lock_rotations_4d = False
ob_b3.empty_display_type = 'ARROWS'
ob_b3.lineart.crease_threshold = 0.0
ob_b_3_3.location = (1.953, 0.343, 0.2062)
ob_b_3_3.scale = (0.06, 0.6, 0.06)
ob_b_3_3.lock_rotations_4d = False
ob_b_3_3.empty_display_type = 'ARROWS'
ob_b_3_3.lineart.crease_threshold = 0.0
ob_b_3_4.location = (2.213, 0.343, 0.2062)
ob_b_3_4.scale = (0.06, 0.6, 0.06)
ob_b_3_4.lock_rotations_4d = False
ob_b_3_4.empty_display_type = 'ARROWS'
ob_b_3_4.lineart.crease_threshold = 0.0
ob_b_3_5.location = (2.473, 0.343, 0.2062)
ob_b_3_5.scale = (0.06, 0.6, 0.06)
ob_b_3_5.lock_rotations_4d = False
ob_b_3_5.empty_display_type = 'ARROWS'
ob_b_3_5.lineart.crease_threshold = 0.0
ob_c4.location = (2.863, 0.0, 0.07408)
ob_c4.scale = (0.09, 0.9459, 0.07)
ob_c4.lock_rotations_4d = False
ob_c4.empty_display_type = 'ARROWS'
ob_c4.lineart.crease_threshold = 0.0
ob_d4.location = (3.123, 0.0, 0.07408)
ob_d4.scale = (0.09, 0.9459, 0.07)
ob_d4.lock_rotations_4d = False
ob_d4.empty_display_type = 'ARROWS'
ob_d4.lineart.crease_threshold = 0.0
ob_e4.location = (3.383, 0.0, 0.07408)
ob_e4.scale = (0.09, 0.9459, 0.07)
ob_e4.lock_rotations_4d = False
ob_e4.empty_display_type = 'ARROWS'
ob_e4.lineart.crease_threshold = 0.0
ob_b_4_2.location = (3.253, 0.343, 0.2062)
ob_b_4_2.scale = (0.06, 0.6, 0.06)
ob_b_4_2.lock_rotations_4d = False
ob_b_4_2.empty_display_type = 'ARROWS'
ob_b_4_2.lineart.crease_threshold = 0.0
ob_b_4_1.location = (2.993, 0.343, 0.2062)
ob_b_4_1.scale = (0.06, 0.6, 0.06)
ob_b_4_1.lock_rotations_4d = False
ob_b_4_1.empty_display_type = 'ARROWS'
ob_b_4_1.lineart.crease_threshold = 0.0
ob_f4.location = (3.643, 6.899e-11, 0.07408)
ob_f4.scale = (0.09, 0.9459, 0.07)
ob_f4.lock_rotations_4d = False
ob_f4.empty_display_type = 'ARROWS'
ob_f4.lineart.crease_threshold = 0.0
ob_g4.location = (3.903, 6.899e-11, 0.07408)
ob_g4.scale = (0.09, 0.9459, 0.07)
ob_g4.lock_rotations_4d = False
ob_g4.empty_display_type = 'ARROWS'
ob_g4.lineart.crease_threshold = 0.0
ob_a4.location = (4.163, 6.899e-11, 0.07408)
ob_a4.scale = (0.09, 0.9459, 0.07)
ob_a4.lock_rotations_4d = False
ob_a4.empty_display_type = 'ARROWS'
ob_a4.lineart.crease_threshold = 0.0
ob_b4.location = (4.423, 6.899e-11, 0.07408)
ob_b4.scale = (0.09, 0.9459, 0.07)
ob_b4.lock_rotations_4d = False
ob_b4.empty_display_type = 'ARROWS'
ob_b4.lineart.crease_threshold = 0.0
ob_b_4_3.location = (3.773, 0.343, 0.2062)
ob_b_4_3.scale = (0.06, 0.6, 0.06)
ob_b_4_3.lock_rotations_4d = False
ob_b_4_3.empty_display_type = 'ARROWS'
ob_b_4_3.lineart.crease_threshold = 0.0
ob_b_4_4.location = (4.033, 0.343, 0.2062)
ob_b_4_4.scale = (0.06, 0.6, 0.06)
ob_b_4_4.lock_rotations_4d = False
ob_b_4_4.empty_display_type = 'ARROWS'
ob_b_4_4.lineart.crease_threshold = 0.0
ob_b_4_5.location = (4.293, 0.343, 0.2062)
ob_b_4_5.scale = (0.06, 0.6, 0.06)
ob_b_4_5.lock_rotations_4d = False
ob_b_4_5.empty_display_type = 'ARROWS'
ob_b_4_5.lineart.crease_threshold = 0.0
ob_c0.location = (-4.417, 0.0, 0.07408)
ob_c0.scale = (0.09, 0.9459, 0.07)
ob_c0.lock_rotations_4d = False
ob_c0.empty_display_type = 'ARROWS'
ob_c0.lineart.crease_threshold = 0.0
ob_d0.location = (-4.157, 0.0, 0.07408)
ob_d0.scale = (0.09, 0.9459, 0.07)
ob_d0.lock_rotations_4d = False
ob_d0.empty_display_type = 'ARROWS'
ob_d0.lineart.crease_threshold = 0.0
ob_e0.location = (-3.897, 0.0, 0.07408)
ob_e0.scale = (0.09, 0.9459, 0.07)
ob_e0.lock_rotations_4d = False
ob_e0.empty_display_type = 'ARROWS'
ob_e0.lineart.crease_threshold = 0.0
ob_f0.location = (-3.637, 0.0, 0.07408)
ob_f0.scale = (0.09, 0.9459, 0.07)
ob_f0.lock_rotations_4d = False
ob_f0.empty_display_type = 'ARROWS'
ob_f0.lineart.crease_threshold = 0.0
ob_g0.location = (-3.377, 0.0, 0.07408)
ob_g0.scale = (0.09, 0.9459, 0.07)
ob_g0.lock_rotations_4d = False
ob_g0.empty_display_type = 'ARROWS'
ob_g0.lineart.crease_threshold = 0.0
ob_a0.location = (-3.117, 0.0, 0.07408)
ob_a0.scale = (0.09, 0.9459, 0.07)
ob_a0.lock_rotations_4d = False
ob_a0.empty_display_type = 'ARROWS'
ob_a0.lineart.crease_threshold = 0.0
ob_b0.location = (-2.857, 0.0, 0.07408)
ob_b0.scale = (0.09, 0.9459, 0.07)
ob_b0.lock_rotations_4d = False
ob_b0.empty_display_type = 'ARROWS'
ob_b0.lineart.crease_threshold = 0.0
ob_b_0_2.location = (-4.027, 0.3432, 0.2062)
ob_b_0_2.scale = (0.06, 0.6, 0.06)
ob_b_0_2.lock_rotations_4d = False
ob_b_0_2.empty_display_type = 'ARROWS'
ob_b_0_2.lineart.crease_threshold = 0.0
ob_b_0_1.location = (-4.287, 0.343, 0.2062)
ob_b_0_1.scale = (0.06, 0.6, 0.06)
ob_b_0_1.lock_rotations_4d = False
ob_b_0_1.empty_display_type = 'ARROWS'
ob_b_0_1.lineart.crease_threshold = 0.0
ob_b_0_3.location = (-3.507, 0.343, 0.2062)
ob_b_0_3.scale = (0.06, 0.6, 0.06)
ob_b_0_3.lock_rotations_4d = False
ob_b_0_3.empty_display_type = 'ARROWS'
ob_b_0_3.lineart.crease_threshold = 0.0
ob_b_0_4.location = (-3.247, 0.343, 0.2062)
ob_b_0_4.scale = (0.06, 0.6, 0.06)
ob_b_0_4.lock_rotations_4d = False
ob_b_0_4.empty_display_type = 'ARROWS'
ob_b_0_4.lineart.crease_threshold = 0.0
ob_b_0_5.location = (-2.987, 0.343, 0.2062)
ob_b_0_5.scale = (0.06, 0.6, 0.06)
ob_b_0_5.lock_rotations_4d = False
ob_b_0_5.empty_display_type = 'ARROWS'
ob_b_0_5.lineart.crease_threshold = 0.0

# ---- collection membership
col_collection.objects.link(ob_c1)
col_collection.objects.link(ob_d1)
col_collection.objects.link(ob_e1)
col_collection.objects.link(ob_f1)
col_collection.objects.link(ob_g1)
col_collection.objects.link(ob_a1)
col_collection.objects.link(ob_b1)
col_collection.objects.link(ob_c2)
col_collection.objects.link(ob_b_1_2)
col_collection.objects.link(ob_b_1_1)
col_collection.objects.link(ob_b_1_3)
col_collection.objects.link(ob_b_1_4)
col_collection.objects.link(ob_b_1_5)
col_collection.objects.link(ob_d2)
col_collection.objects.link(ob_e2)
col_collection.objects.link(ob_b_2_2)
col_collection.objects.link(ob_b_2_1)
col_collection.objects.link(ob_f2)
col_collection.objects.link(ob_g2)
col_collection.objects.link(ob_a2)
col_collection.objects.link(ob_b2)
col_collection.objects.link(ob_b_2_3)
col_collection.objects.link(ob_b_2_4)
col_collection.objects.link(ob_b_2_5)
col_collection.objects.link(ob_c3)
col_collection.objects.link(ob_d3)
col_collection.objects.link(ob_e3)
col_collection.objects.link(ob_b_3_2)
col_collection.objects.link(ob_b_3_1)
col_collection.objects.link(ob_f3)
col_collection.objects.link(ob_g3)
col_collection.objects.link(ob_a3)
col_collection.objects.link(ob_b3)
col_collection.objects.link(ob_b_3_3)
col_collection.objects.link(ob_b_3_4)
col_collection.objects.link(ob_b_3_5)
col_collection.objects.link(ob_c4)
col_collection.objects.link(ob_d4)
col_collection.objects.link(ob_e4)
col_collection.objects.link(ob_b_4_2)
col_collection.objects.link(ob_b_4_1)
col_collection.objects.link(ob_f4)
col_collection.objects.link(ob_g4)
col_collection.objects.link(ob_a4)
col_collection.objects.link(ob_b4)
col_collection.objects.link(ob_b_4_3)
col_collection.objects.link(ob_b_4_4)
col_collection.objects.link(ob_b_4_5)
col_collection.objects.link(ob_c0)
col_collection.objects.link(ob_d0)
col_collection.objects.link(ob_e0)
col_collection.objects.link(ob_f0)
col_collection.objects.link(ob_g0)
col_collection.objects.link(ob_a0)
col_collection.objects.link(ob_b0)
col_collection.objects.link(ob_b_0_2)
col_collection.objects.link(ob_b_0_1)
col_collection.objects.link(ob_b_0_3)
col_collection.objects.link(ob_b_0_4)
col_collection.objects.link(ob_b_0_5)

# ---- scene / render settings (as saved in the file)
scene.frame_start = 1; scene.frame_end = 250; scene.frame_set(250)
scene.render.engine = 'BLENDER_EEVEE_NEXT'
scene.cycles.use_denoising = False
scene.cycles.samples = 128
scene.cycles.sampling_pattern = 'TABULATED_SOBOL'
scene.cycles.use_adaptive_sampling = False
scene.cycles.use_light_tree = False
scene.view_settings.view_transform = 'Filmic'
bpy.context.view_layer.update()

# ---- added for rendering (the .blend has no active camera and no usable light): camera, sun
cam_auto = bpy.data.cameras.new('AutoCamera')
cam_auto.lens = 50.0
cam_auto.sensor_width = 36.0
cam_auto.clip_end = 1000.0
ob_auto_camera = bpy.data.objects.new('AutoCamera', cam_auto)
scene.collection.objects.link(ob_auto_camera)
ob_auto_camera.location = (8.53318, -10.2366, 6.95951)
ob_auto_camera.rotation_euler = (1.09748, -7.21219e-08, 0.694738)
scene.camera = ob_auto_camera
light_auto_sun = bpy.data.lights.new('AutoSun', 'SUN')
light_auto_sun.energy = 3.0
light_auto_sun.angle = 0.0523599
ob_auto_sun = bpy.data.objects.new('AutoSun', light_auto_sun)
scene.collection.objects.link(ob_auto_sun)
ob_auto_sun.rotation_euler = (0.872665, 0.174533, 0.523599)
bpy.context.view_layer.update()
